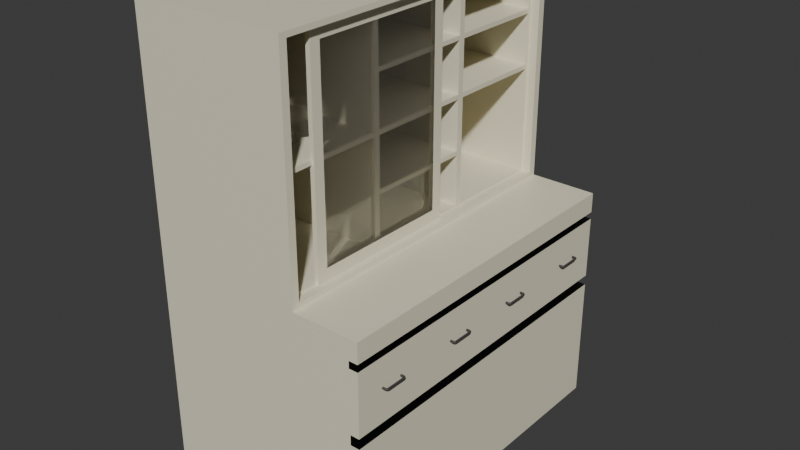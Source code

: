 # Source: LaboratoryEquipmentStorage.blend  (saved by Blender 4.2.66; exported with 4.5.12 LTS)
import bpy
from mathutils import Matrix  # noqa: F401  (used for matrix-valued properties, if any)

bpy.ops.wm.read_factory_settings(use_empty=True)
scene = bpy.context.scene
scene.name = 'Scene'

# ---- collections
col_collection = bpy.data.collections.new('Collection'); scene.collection.children.link(col_collection)

# ---- materials (node trees are filled in below, after node groups)
mat_ivory = bpy.data.materials.new('Ivory')
mat_ivory.use_transparent_shadow = False
mat_black = bpy.data.materials.new('black')
mat_black.use_transparent_shadow = False
mat_glass = bpy.data.materials.new('glass')
mat_glass.surface_render_method = 'BLENDED'
mat_glass.blend_method = 'BLEND'
mat_glass.use_transparent_shadow = False
mat_glass.refraction_depth = 0.2
mat_darkgray = bpy.data.materials.new('darkgray')
mat_darkgray.use_transparent_shadow = False

# ---- material node trees
mat_ivory.use_nodes = True; mat_ivory.node_tree.nodes.clear()
_N = mat_ivory.node_tree.nodes; _L = mat_ivory.node_tree.links
n0 = _N.new('ShaderNodeBsdfPrincipled'); n0.name = 'Principled BSDF'; n0.location = (10, 300)
n0.inputs[0].default_value = (0.8388, 0.7913, 0.6038, 1.0)
n1 = _N.new('ShaderNodeOutputMaterial'); n1.name = 'Material Output'; n1.location = (300, 300)
_L.new(n0.outputs[0], n1.inputs[0])
n1.is_active_output = True
mat_black.use_nodes = True; mat_black.node_tree.nodes.clear()
_N = mat_black.node_tree.nodes; _L = mat_black.node_tree.links
n0 = _N.new('ShaderNodeBsdfPrincipled'); n0.name = 'Principled BSDF'; n0.location = (10, 300)
n0.inputs[0].default_value = (0.0, 0.0, 0.0, 1.0)
n1 = _N.new('ShaderNodeOutputMaterial'); n1.name = 'Material Output'; n1.location = (300, 300)
_L.new(n0.outputs[0], n1.inputs[0])
n1.is_active_output = True
mat_glass.use_nodes = True; mat_glass.node_tree.nodes.clear()
_N = mat_glass.node_tree.nodes; _L = mat_glass.node_tree.links
n0 = _N.new('ShaderNodeBsdfPrincipled'); n0.name = 'Principled BSDF'; n0.location = (10, 300)
n0.inputs[0].default_value = (1.0, 1.0, 1.0, 1.0)
n0.inputs[2].default_value = 0.0
n0.inputs[3].default_value = 1.4
n0.inputs[4].default_value = 0.25
n0.inputs[18].default_value = 0.9524
n1 = _N.new('ShaderNodeOutputMaterial'); n1.name = 'Material Output'; n1.location = (300, 300)
_L.new(n0.outputs[0], n1.inputs[0])
n1.is_active_output = True
mat_darkgray.use_nodes = True; mat_darkgray.node_tree.nodes.clear()
_N = mat_darkgray.node_tree.nodes; _L = mat_darkgray.node_tree.links
n0 = _N.new('ShaderNodeBsdfPrincipled'); n0.name = 'Principled BSDF'; n0.location = (10, 300)
n0.inputs[0].default_value = (0.04863, 0.04863, 0.04863, 1.0)
n1 = _N.new('ShaderNodeOutputMaterial'); n1.name = 'Material Output'; n1.location = (300, 300)
_L.new(n0.outputs[0], n1.inputs[0])
n1.is_active_output = True

# ---- world
world_world = bpy.data.worlds.new('World'); scene.world = world_world
world_world.use_nodes = True; world_world.node_tree.nodes.clear()
_N = world_world.node_tree.nodes; _L = world_world.node_tree.links
n0 = _N.new('ShaderNodeOutputWorld'); n0.name = 'World Output'; n0.location = (300, 300)
n1 = _N.new('ShaderNodeBackground'); n1.name = 'Background'; n1.location = (10, 300)
n1.inputs[0].default_value = (0.05088, 0.05088, 0.05088, 1.0)
_L.new(n1.outputs[0], n0.inputs[0])
n0.is_active_output = True
world_world.color = (0.05088, 0.05088, 0.05088)
world_world.use_sun_shadow = False
world_world.sun_shadow_jitter_overblur = 0.0

# ---- meshes
me_cube_003 = bpy.data.meshes.new('Cube.003')
me_cube_003.from_pydata([(-1.0, -1.0, -1.0), (-1.0, -1.0, 1.0), (-1.0, 1.0, -1.0), (-1.0, 1.0, 1.0), (1.0, -1.0, -1.0), (1.0, -1.0, 1.0), (1.0, 1.0, -1.0), (1.0, 1.0, 1.0), (1.0, 1.0, 0.8223), (1.0, -1.0, 0.8223), (1.0, 1.0, 0.7593), (1.0, -1.0, 0.7593), (1.0, 1.0, 0.1993), (1.0, -1.0, 0.1993), (1.0, 1.0, 0.1097), (1.0, -1.0, 0.1097), (0.9189, 1.0, 0.8223), (0.9189, -1.0, 0.8223), (0.9189, 1.0, 0.7593), (0.9189, -1.0, 0.7593), (0.9189, 1.0, 0.1993), (0.9189, -1.0, 0.1993), (0.9189, 1.0, 0.1097), (0.9189, -1.0, 0.1097), (1.0, -0.5, -1.0), (1.0, 0.0, -1.0), (1.0, 0.5, -1.0), (1.0, 0.5, 0.8223), (1.0, 0.0, 0.8223), (1.0, -0.5, 0.8223), (1.0, 0.5, 0.7593), (1.0, 0.0, 0.7593), (1.0, -0.5, 0.7593), (1.0, 0.5, 0.1993), (1.0, 0.0, 0.1993), (1.0, -0.5, 0.1993), (1.0, 0.5, 0.1097), (1.0, 0.0, 0.1097), (1.0, -0.5, 0.1097), (0.9189, 0.5, 0.8223), (0.9189, 0.0, 0.8223), (0.9189, -0.5, 0.8223), (0.9189, 0.5, 0.7593), (0.9189, 0.0, 0.7593), (0.9189, -0.5, 0.7593), (0.9189, 0.5, 0.1993), (0.9189, 0.0, 0.1993), (0.9189, -0.5, 0.1993), (0.9189, 0.5, 0.1097), (0.9189, 0.0, 0.1097), (0.9189, -0.5, 0.1097), (-1.0, -1.0, 1.0), (-1.0, -1.0, 3.0), (-1.0, 1.0, 1.0), (-1.0, 1.0, 3.0), (0.4, -0.9552, 1.045), (0.4, -0.9552, 2.955), (0.4, 0.9552, 1.045), (0.4, 0.9552, 2.955), (-1.0, 0.3333, 1.0), (-1.0, -0.3333, 1.0), (-1.0, -0.3333, 3.0), (-1.0, 0.3333, 3.0), (0.4, -0.3333, 1.045), (0.4, 0.3333, 1.045), (0.4, 0.3333, 2.955), (0.4, -0.3333, 2.955), (0.4, 1.0, 3.0), (0.4, 1.0, 1.0), (0.4, 0.3333, 1.0), (0.4, -0.3333, 3.0), (0.4, -1.0, 3.0), (0.4, -1.0, 1.0), (0.4, -0.3333, 1.0), (0.4, 0.3333, 3.0), (0.3183, 0.3528, 2.936), (0.3183, 0.3528, 1.064), (0.3183, -0.3529, 2.936), (0.3183, -0.3528, 1.064), (0.3183, 0.9357, 2.936), (0.3183, 0.9357, 1.064), (0.3183, -0.9357, 2.936), (0.3183, -0.9357, 1.064), (-1.0, -1.0, 2.0), (-1.0, 1.0, 2.5), (-1.0, 1.0, 2.0), (0.4, 1.0, 2.5), (0.4, 1.0, 2.0), (0.4, -1.0, 2.0), (-1.0, -0.3333, 2.5), (-1.0, -0.3333, 2.0), (-1.0, -0.3333, 1.5), (-1.0, 0.3333, 2.5), (-1.0, 0.3333, 2.0), (-1.0, 0.3333, 1.5), (0.4, 0.9552, 2.478), (0.4, 0.9552, 2.0), (0.4, 0.9552, 1.522), (0.4, -0.9552, 2.0), (0.3183, 0.3139, 2.458), (0.3183, 0.3528, 1.981), (0.3183, 0.3528, 1.522), (0.3183, -0.3139, 2.458), (0.3183, -0.3528, 1.981), (0.3183, -0.3528, 1.522), (0.3183, 0.9357, 2.497), (0.3183, 0.9357, 1.981), (0.3183, 0.9357, 1.522), (0.3183, -0.9357, 1.981), (0.3183, 0.3138, 1.542), (0.3183, 0.3158, 1.062), (0.3183, -0.3138, 1.542), (0.3183, -0.3158, 1.062), (0.3183, 0.9552, 1.522), (0.3183, 0.9552, 1.045), (0.3183, -0.9552, 1.045), (0.3183, 0.9552, 2.955), (0.3183, 0.3158, 2.938), (0.3183, -0.3529, 2.478), (0.3183, 0.3529, 2.458), (0.3183, 0.3528, 2.497), (0.3183, 0.3138, 1.98), (0.3183, 0.3139, 2.019), (0.3183, 0.9357, 2.458), (0.3183, -0.3138, 1.98), (0.3183, -0.3139, 2.019), (0.3183, 0.9357, 2.02), (0.3183, -0.9357, 2.02), (0.3183, -0.3158, 2.938), (0.3183, -0.9552, 2.955), (0.3183, 0.3158, 2.495), (0.3183, 0.3158, 1.505), (0.3183, 0.3333, 2.0), (0.3183, 0.3529, 2.02), (0.3183, -0.3158, 2.495), (0.3183, -0.3158, 1.505), (0.3183, -0.3333, 2.0), (0.3183, -0.3529, 2.02), (0.3183, 0.9552, 2.478), (0.3183, 0.9552, 2.0), (0.3183, -0.9552, 2.0), (0.3183, 0.3333, 1.522), (0.3183, 0.3333, 1.045), (0.3183, -0.3333, 1.522), (0.3183, -0.3333, 1.045), (0.3183, 0.3333, 2.955), (0.3183, -0.3333, 2.955), (0.3183, 0.3333, 2.478), (0.3183, -0.3333, 2.478), (-0.7325, 0.3528, 1.522), (-0.7325, 0.3528, 1.064), (-0.7325, -0.3528, 1.522), (-0.7325, -0.3528, 1.064), (-0.7325, 0.9357, 1.522), (-0.7325, 0.9357, 1.064), (-0.7325, -0.9357, 1.064), (-0.7325, 0.9357, 2.936), (-0.7325, 0.3528, 2.936), (-0.7325, 0.3528, 2.497), (-0.7325, 0.3139, 2.458), (-0.7325, 0.3139, 2.019), (-0.7325, 0.3528, 1.981), (-0.7325, -0.3139, 2.458), (-0.7325, -0.3139, 2.019), (-0.7325, -0.3528, 1.981), (-0.7325, 0.9357, 2.497), (-0.7325, 0.9357, 1.981), (-0.7325, -0.9357, 1.981), (-0.7325, -0.3529, 2.936), (-0.7325, -0.9357, 2.936), (-0.7325, 0.3529, 2.458), (-0.7325, 0.3529, 2.02), (-0.7325, 0.3138, 1.98), (-0.7325, 0.3138, 1.542), (-0.7325, -0.3529, 2.478), (-0.7325, -0.3529, 2.02), (-0.7325, -0.3138, 1.98), (-0.7325, -0.3138, 1.542), (-0.7325, 0.9357, 2.458), (-0.7325, 0.9357, 2.02), (-0.7325, -0.9357, 2.02), (-0.7325, 0.3158, 1.505), (-0.7325, 0.3158, 1.062), (-0.7325, -0.3158, 1.505), (-0.7325, -0.3158, 1.062), (-0.7325, 0.3158, 2.938), (-0.7325, -0.3158, 2.938), (-0.7325, 0.3158, 2.495), (-0.7325, -0.3158, 2.495), (0.3, -0.7183, 1.15), (0.3, -0.7183, 2.85), (0.3, 0.09122, 1.15), (0.3, 0.09122, 2.85), (0.34, -0.7183, 1.15), (0.34, -0.7183, 2.85), (0.34, 0.09122, 1.15), (0.34, 0.09122, 2.85), (0.3, 0.1531, 1.02), (0.3, -0.7802, 1.02), (0.3, -0.7802, 2.98), (0.3, 0.1531, 2.98), (0.34, 0.1531, 2.98), (0.34, 0.1531, 1.02), (0.34, -0.7802, 1.02), (0.34, -0.7802, 2.98), (-0.02311, -0.5475, 2.092), (-0.02311, -0.5552, 2.292), (-0.003603, -0.5488, 2.092), (-0.005861, -0.5563, 2.292), (0.01516, -0.5526, 2.092), (0.01073, -0.5597, 2.292), (0.03245, -0.5587, 2.092), (0.02601, -0.5651, 2.292), (0.0476, -0.567, 2.092), (0.03941, -0.5725, 2.292), (0.06004, -0.5771, 2.092), (0.05041, -0.5814, 2.292), (0.06928, -0.5886, 2.092), (0.05858, -0.5916, 2.292), (0.07497, -0.6012, 2.092), (0.06361, -0.6027, 2.292), (0.07689, -0.6142, 2.092), (0.06531, -0.6142, 2.292), (0.07497, -0.6272, 2.092), (0.06361, -0.6257, 2.292), (0.06928, -0.6397, 2.092), (0.05858, -0.6367, 2.292), (0.06004, -0.6512, 2.092), (0.05041, -0.6469, 2.292), (0.0476, -0.6613, 2.092), (0.03941, -0.6558, 2.292), (0.03245, -0.6696, 2.092), (0.02601, -0.6632, 2.292), (0.01516, -0.6758, 2.092), (0.01073, -0.6686, 2.292), (-0.003603, -0.6795, 2.092), (-0.005861, -0.672, 2.292), (-0.02311, -0.6808, 2.092), (-0.02311, -0.6731, 2.292), (-0.04262, -0.6795, 2.092), (-0.04036, -0.672, 2.292), (-0.06138, -0.6758, 2.092), (-0.05695, -0.6686, 2.292), (-0.07867, -0.6696, 2.092), (-0.07224, -0.6632, 2.292), (-0.09382, -0.6613, 2.092), (-0.08564, -0.6558, 2.292), (-0.1063, -0.6512, 2.092), (-0.09663, -0.6469, 2.292), (-0.1155, -0.6397, 2.092), (-0.1048, -0.6367, 2.292), (-0.1212, -0.6272, 2.092), (-0.1098, -0.6257, 2.292), (-0.1231, -0.6142, 2.092), (-0.1115, -0.6142, 2.292), (-0.1212, -0.6012, 2.092), (-0.1098, -0.6027, 2.292), (-0.1155, -0.5886, 2.092), (-0.1048, -0.5916, 2.292), (-0.1063, -0.5771, 2.092), (-0.09663, -0.5814, 2.292), (-0.09382, -0.567, 2.092), (-0.08564, -0.5725, 2.292), (-0.07867, -0.5587, 2.092), (-0.07224, -0.5651, 2.292), (-0.06138, -0.5526, 2.092), (-0.05695, -0.5597, 2.292), (-0.04262, -0.5488, 2.092), (-0.04036, -0.5563, 2.292), (-0.003603, -0.5488, 2.292), (-0.02311, -0.5475, 2.292), (0.01516, -0.5526, 2.292), (0.03245, -0.5587, 2.292), (0.0476, -0.567, 2.292), (0.06004, -0.5771, 2.292), (0.06928, -0.5886, 2.292), (0.07497, -0.6012, 2.292), (0.07689, -0.6142, 2.292), (0.07497, -0.6272, 2.292), (0.06928, -0.6397, 2.292), (0.06004, -0.6512, 2.292), (0.0476, -0.6613, 2.292), (0.03245, -0.6696, 2.292), (0.01516, -0.6758, 2.292), (-0.003603, -0.6795, 2.292), (-0.02311, -0.6808, 2.292), (-0.04262, -0.6795, 2.292), (-0.06138, -0.6758, 2.292), (-0.07867, -0.6696, 2.292), (-0.09382, -0.6613, 2.292), (-0.1063, -0.6512, 2.292), (-0.1155, -0.6397, 2.292), (-0.1212, -0.6272, 2.292), (-0.1231, -0.6142, 2.292), (-0.1212, -0.6012, 2.292), (-0.1155, -0.5886, 2.292), (-0.1063, -0.5771, 2.292), (-0.09382, -0.567, 2.292), (-0.07867, -0.5587, 2.292), (-0.06138, -0.5526, 2.292), (-0.04262, -0.5488, 2.292), (-0.005861, -0.5563, 2.108), (-0.02311, -0.5552, 2.108), (0.01073, -0.5597, 2.108), (0.02601, -0.5651, 2.108), (0.03941, -0.5725, 2.108), (0.05041, -0.5814, 2.108), (0.05858, -0.5916, 2.108), (0.06361, -0.6027, 2.108), (0.06531, -0.6142, 2.108), (0.06361, -0.6257, 2.108), (0.05858, -0.6367, 2.108), (0.05041, -0.6469, 2.108), (0.03941, -0.6558, 2.108), (0.02601, -0.6632, 2.108), (0.01073, -0.6686, 2.108), (-0.005861, -0.672, 2.108), (-0.02311, -0.6731, 2.108), (-0.04036, -0.672, 2.108), (-0.05695, -0.6686, 2.108), (-0.07224, -0.6632, 2.108), (-0.08564, -0.6558, 2.108), (-0.09663, -0.6469, 2.108), (-0.1048, -0.6367, 2.108), (-0.1098, -0.6257, 2.108), (-0.1115, -0.6142, 2.108), (-0.1098, -0.6027, 2.108), (-0.1048, -0.5916, 2.108), (-0.09663, -0.5814, 2.108), (-0.08564, -0.5725, 2.108), (-0.07224, -0.5651, 2.108), (-0.05695, -0.5597, 2.108), (-0.04036, -0.5563, 2.108), (0.05909, -0.7137, 2.092), (0.05909, -0.7649, 2.292), (0.0786, -0.715, 2.092), (0.06364, -0.7652, 2.292), (0.09736, -0.7188, 2.092), (0.06801, -0.7661, 2.292), (0.1146, -0.725, 2.092), (0.07203, -0.7675, 2.292), (0.1298, -0.7333, 2.092), (0.07556, -0.7694, 2.292), (0.1422, -0.7434, 2.092), (0.07846, -0.7718, 2.292), (0.1515, -0.7549, 2.092), (0.08061, -0.7745, 2.292), (0.1572, -0.7674, 2.092), (0.08194, -0.7774, 2.292), (0.1591, -0.7804, 2.092), (0.08239, -0.7804, 2.292), (0.1572, -0.7934, 2.092), (0.08194, -0.7834, 2.292), (0.1515, -0.8059, 2.092), (0.08061, -0.7864, 2.292), (0.1422, -0.8174, 2.092), (0.07846, -0.789, 2.292), (0.1298, -0.8276, 2.092), (0.07556, -0.7914, 2.292), (0.1146, -0.8358, 2.092), (0.07203, -0.7933, 2.292), (0.09736, -0.842, 2.092), (0.06801, -0.7948, 2.292), (0.0786, -0.8458, 2.092), (0.06364, -0.7956, 2.292), (0.05909, -0.8471, 2.092), (0.05909, -0.7959, 2.292), (0.03958, -0.8458, 2.092), (0.05455, -0.7956, 2.292), (0.02082, -0.842, 2.092), (0.05018, -0.7948, 2.292), (0.003534, -0.8358, 2.092), (0.04615, -0.7933, 2.292), (-0.01162, -0.8276, 2.092), (0.04262, -0.7914, 2.292), (-0.02406, -0.8174, 2.092), (0.03972, -0.789, 2.292), (-0.0333, -0.8059, 2.092), (0.03757, -0.7864, 2.292), (-0.03899, -0.7934, 2.092), (0.03624, -0.7834, 2.292), (-0.04091, -0.7804, 2.092), (0.03579, -0.7804, 2.292), (-0.03899, -0.7674, 2.092), (0.03624, -0.7774, 2.292), (-0.0333, -0.7549, 2.092), (0.03757, -0.7745, 2.292), (-0.02406, -0.7434, 2.092), (0.03972, -0.7718, 2.292), (-0.01162, -0.7333, 2.092), (0.04262, -0.7694, 2.292), (0.003534, -0.725, 2.092), (0.04615, -0.7675, 2.292), (0.02082, -0.7188, 2.092), (0.05018, -0.7661, 2.292), (0.03958, -0.715, 2.092), (0.05455, -0.7652, 2.292), (0.06423, -0.7632, 2.292), (0.05909, -0.7628, 2.292), (0.06917, -0.7642, 2.292), (0.07373, -0.7658, 2.292), (0.07772, -0.768, 2.292), (0.081, -0.7707, 2.292), (0.08343, -0.7737, 2.292), (0.08493, -0.777, 2.292), (0.08544, -0.7804, 2.292), (0.08493, -0.7838, 2.292), (0.08343, -0.7871, 2.292), (0.081, -0.7902, 2.292), (0.07772, -0.7928, 2.292), (0.07373, -0.795, 2.292), (0.06917, -0.7966, 2.292), (0.06423, -0.7976, 2.292), (0.05909, -0.798, 2.292), (0.05395, -0.7976, 2.292), (0.04901, -0.7966, 2.292), (0.04445, -0.795, 2.292), (0.04046, -0.7928, 2.292), (0.03718, -0.7902, 2.292), (0.03475, -0.7871, 2.292), (0.03325, -0.7838, 2.292), (0.03274, -0.7804, 2.292), (0.03325, -0.777, 2.292), (0.03475, -0.7737, 2.292), (0.03718, -0.7707, 2.292), (0.04046, -0.768, 2.292), (0.04445, -0.7658, 2.292), (0.04901, -0.7642, 2.292), (0.05395, -0.7632, 2.292), (0.07634, -0.7226, 2.108), (0.05909, -0.7215, 2.108), (0.09293, -0.7259, 2.108), (0.1082, -0.7314, 2.108), (0.1216, -0.7387, 2.108), (0.1326, -0.7477, 2.108), (0.1408, -0.7579, 2.108), (0.1458, -0.7689, 2.108), (0.1475, -0.7804, 2.108), (0.1458, -0.7919, 2.108), (0.1408, -0.803, 2.108), (0.1326, -0.8132, 2.108), (0.1216, -0.8221, 2.108), (0.1082, -0.8294, 2.108), (0.09293, -0.8349, 2.108), (0.07634, -0.8382, 2.108), (0.05909, -0.8394, 2.108), (0.04184, -0.8382, 2.108), (0.02525, -0.8349, 2.108), (0.009964, -0.8294, 2.108), (-0.003435, -0.8221, 2.108), (-0.01443, -0.8132, 2.108), (-0.0226, -0.803, 2.108), (-0.02764, -0.7919, 2.108), (-0.02933, -0.7804, 2.108), (-0.02764, -0.7689, 2.108), (-0.0226, -0.7579, 2.108), (-0.01443, -0.7477, 2.108), (-0.003435, -0.7387, 2.108), (0.009964, -0.7314, 2.108), (0.02525, -0.7259, 2.108), (0.04184, -0.7226, 2.108), (0.05909, -0.7649, 2.419), (0.06364, -0.7652, 2.419), (0.06801, -0.7661, 2.419), (0.07203, -0.7675, 2.419), (0.07556, -0.7694, 2.419), (0.07846, -0.7718, 2.419), (0.08061, -0.7745, 2.419), (0.08194, -0.7774, 2.419), (0.08239, -0.7804, 2.419), (0.08194, -0.7834, 2.419), (0.08061, -0.7864, 2.419), (0.07846, -0.789, 2.419), (0.07556, -0.7914, 2.419), (0.07203, -0.7933, 2.419), (0.06801, -0.7948, 2.419), (0.06364, -0.7956, 2.419), (0.05909, -0.7959, 2.419), (0.05455, -0.7956, 2.419), (0.05018, -0.7948, 2.419), (0.04615, -0.7933, 2.419), (0.04262, -0.7914, 2.419), (0.03972, -0.789, 2.419), (0.03757, -0.7864, 2.419), (0.03624, -0.7834, 2.419), (0.03579, -0.7804, 2.419), (0.03624, -0.7774, 2.419), (0.03757, -0.7745, 2.419), (0.03972, -0.7718, 2.419), (0.04262, -0.7694, 2.419), (0.04615, -0.7675, 2.419), (0.05018, -0.7661, 2.419), (0.05455, -0.7652, 2.419), (0.06423, -0.7632, 2.419), (0.05909, -0.7628, 2.419), (0.06917, -0.7642, 2.419), (0.07373, -0.7658, 2.419), (0.07772, -0.768, 2.419), (0.081, -0.7707, 2.419), (0.08343, -0.7737, 2.419), (0.08493, -0.777, 2.419), (0.08544, -0.7804, 2.419), (0.08493, -0.7838, 2.419), (0.08343, -0.7871, 2.419), (0.081, -0.7902, 2.419), (0.07772, -0.7928, 2.419), (0.07373, -0.795, 2.419), (0.06917, -0.7966, 2.419), (0.06423, -0.7976, 2.419), (0.05909, -0.798, 2.419), (0.05395, -0.7976, 2.419), (0.04901, -0.7966, 2.419), (0.04445, -0.795, 2.419), (0.04046, -0.7928, 2.419), (0.03718, -0.7902, 2.419), (0.03475, -0.7871, 2.419), (0.03325, -0.7838, 2.419), (0.03274, -0.7804, 2.419), (0.03325, -0.777, 2.419), (0.03475, -0.7737, 2.419), (0.03718, -0.7707, 2.419), (0.04046, -0.768, 2.419), (0.04445, -0.7658, 2.419), (0.04901, -0.7642, 2.419), (0.05395, -0.7632, 2.419)], [], [(8, 7, 5, 9), (35, 32, 11, 13), (30, 10, 18, 42), (24, 38, 15, 4), (44, 41, 17, 19), (50, 47, 21, 23), (29, 9, 17, 41), (36, 14, 22, 48), (2, 3, 7, 8, 16, 18, 10, 12, 20, 22, 14, 6), (15, 23, 21, 13, 11, 19, 17, 9, 5, 1, 0, 4), (35, 13, 21, 47), (12, 33, 45, 20), (33, 34, 46, 45), (34, 35, 47, 46), (15, 38, 50, 23), (38, 37, 49, 50), (37, 36, 48, 49), (8, 27, 39, 16), (27, 28, 40, 39), (28, 29, 41, 40), (22, 20, 45, 48), (48, 45, 46, 49), (49, 46, 47, 50), (18, 16, 39, 42), (42, 39, 40, 43), (43, 40, 41, 44), (6, 14, 36, 26), (26, 36, 37, 25), (25, 37, 38, 24), (11, 32, 44, 19), (32, 31, 43, 44), (31, 30, 42, 43), (12, 10, 30, 33), (33, 30, 31, 34), (34, 31, 32, 35), (2, 0, 1, 3), (0, 2, 6, 4), (3, 1, 5, 7), (92, 62, 54, 84), (84, 54, 67, 86), (66, 56, 129, 146), (53, 85, 87, 68), (60, 73, 72, 51), (70, 61, 52, 71), (67, 54, 62, 74), (74, 62, 61, 70), (53, 68, 69, 59), (59, 69, 73, 60), (55, 63, 144, 115), (58, 65, 145, 116), (72, 88, 83, 51), (89, 61, 62, 92), (51, 83, 90, 91, 60), (57, 64, 69, 68), (56, 66, 70, 71), (96, 97, 57, 68, 87), (63, 55, 72, 73), (64, 63, 73, 69), (65, 58, 67, 74), (66, 65, 74, 70), (55, 98, 88, 72), (103, 108, 167, 164), (82, 78, 152, 155), (95, 58, 116, 138), (65, 66, 146, 145), (63, 64, 142, 144), (134, 130, 187, 188), (64, 57, 114, 142), (98, 55, 115, 140), (57, 97, 113, 114), (97, 96, 139, 113), (96, 95, 138, 139), (126, 123, 178, 179), (120, 105, 165, 158), (76, 80, 154, 150), (131, 135, 183, 181), (124, 111, 177, 176), (106, 100, 161, 166), (98, 56, 71, 88), (58, 95, 86, 67), (95, 96, 87, 86), (60, 91, 94, 59), (91, 90, 93, 94), (90, 89, 92, 93), (83, 52, 61, 89, 90), (88, 71, 52, 83), (94, 93, 85, 53, 59), (85, 84, 86, 87), (93, 92, 84, 85), (56, 98, 140, 129), (76, 101, 141, 142), (104, 78, 144, 143), (107, 80, 114, 113), (80, 76, 142, 114), (78, 82, 115, 144), (75, 79, 116, 145), (120, 75, 145, 147), (99, 122, 132, 147), (101, 100, 132, 141), (125, 102, 148, 136), (103, 104, 143, 136), (79, 105, 138, 116), (106, 107, 113, 139), (82, 108, 140, 115), (122, 125, 136, 132), (102, 99, 147, 148), (100, 106, 139, 132), (105, 120, 147, 138), (108, 103, 136, 140), (81, 77, 146, 129), (133, 119, 147, 132), (121, 109, 141, 132), (77, 118, 148, 146), (118, 137, 136, 148), (111, 124, 136, 143), (123, 126, 139, 138), (127, 81, 129, 140), (109, 111, 143, 141), (124, 121, 132, 136), (126, 133, 132, 139), (119, 123, 138, 147), (137, 127, 140, 136), (131, 110, 142, 141), (112, 135, 143, 144), (110, 112, 144, 142), (128, 117, 145, 146), (117, 130, 147, 145), (134, 128, 146, 148), (135, 131, 141, 143), (130, 134, 148, 147), (165, 156, 157, 158), (187, 185, 186, 188), (153, 166, 161, 149, 150, 154), (182, 181, 183, 184), (173, 172, 176, 177), (160, 159, 162, 163), (151, 164, 167, 155, 152), (179, 178, 170, 171), (175, 174, 168, 169, 180), (81, 127, 180, 169), (79, 75, 157, 156), (111, 109, 173, 177), (75, 120, 158, 157), (121, 124, 176, 172), (122, 99, 159, 160), (133, 126, 179, 171), (100, 101, 149, 161), (123, 119, 170, 178), (102, 125, 163, 162), (127, 137, 175, 180), (104, 103, 164, 151), (110, 131, 181, 182), (105, 79, 156, 165), (77, 81, 169, 168), (135, 112, 184, 183), (107, 106, 166, 153), (119, 133, 171, 170), (112, 110, 182, 184), (108, 82, 155, 167), (109, 121, 172, 173), (117, 128, 186, 185), (101, 76, 150, 149), (125, 122, 160, 163), (118, 77, 168, 174), (130, 117, 185, 187), (78, 104, 151, 152), (99, 102, 162, 159), (137, 118, 174, 175), (128, 134, 188, 186), (80, 107, 153, 154), (189, 190, 192, 191), (197, 200, 201, 202), (195, 196, 194, 193), (203, 204, 199, 198), (197, 202, 203, 198), (201, 200, 199, 204), (189, 191, 197, 198), (190, 189, 198, 199), (192, 190, 199, 200), (191, 192, 200, 197), (196, 195, 202, 201), (195, 193, 203, 202), (194, 196, 201, 204), (193, 194, 204, 203), (205, 270, 269, 207), (207, 269, 271, 209), (209, 271, 272, 211), (211, 272, 273, 213), (213, 273, 274, 215), (215, 274, 275, 217), (217, 275, 276, 219), (219, 276, 277, 221), (221, 277, 278, 223), (223, 278, 279, 225), (225, 279, 280, 227), (227, 280, 281, 229), (229, 281, 282, 231), (231, 282, 283, 233), (233, 283, 284, 235), (235, 284, 285, 237), (237, 285, 286, 239), (239, 286, 287, 241), (241, 287, 288, 243), (243, 288, 289, 245), (245, 289, 290, 247), (247, 290, 291, 249), (249, 291, 292, 251), (251, 292, 293, 253), (253, 293, 294, 255), (255, 294, 295, 257), (257, 295, 296, 259), (259, 296, 297, 261), (261, 297, 298, 263), (263, 298, 299, 265), (254, 252, 324, 325), (265, 299, 300, 267), (267, 300, 270, 205), (205, 207, 209, 211, 213, 215, 217, 219, 221, 223, 225, 227, 229, 231, 233, 235, 237, 239, 241, 243, 245, 247, 249, 251, 253, 255, 257, 259, 261, 263, 265, 267), (206, 208, 269, 270), (208, 210, 271, 269), (210, 212, 272, 271), (212, 214, 273, 272), (214, 216, 274, 273), (216, 218, 275, 274), (218, 220, 276, 275), (220, 222, 277, 276), (222, 224, 278, 277), (224, 226, 279, 278), (226, 228, 280, 279), (228, 230, 281, 280), (230, 232, 282, 281), (232, 234, 283, 282), (234, 236, 284, 283), (236, 238, 285, 284), (238, 240, 286, 285), (240, 242, 287, 286), (242, 244, 288, 287), (244, 246, 289, 288), (246, 248, 290, 289), (248, 250, 291, 290), (250, 252, 292, 291), (252, 254, 293, 292), (254, 256, 294, 293), (256, 258, 295, 294), (258, 260, 296, 295), (260, 262, 297, 296), (262, 264, 298, 297), (264, 266, 299, 298), (266, 268, 300, 299), (268, 206, 270, 300), (301, 302, 332, 331, 330, 329, 328, 327, 326, 325, 324, 323, 322, 321, 320, 319, 318, 317, 316, 315, 314, 313, 312, 311, 310, 309, 308, 307, 306, 305, 304, 303), (228, 226, 311, 312), (256, 254, 325, 326), (230, 228, 312, 313), (258, 256, 326, 327), (232, 230, 313, 314), (260, 258, 327, 328), (234, 232, 314, 315), (208, 206, 302, 301), (262, 260, 328, 329), (236, 234, 315, 316), (210, 208, 301, 303), (264, 262, 329, 330), (238, 236, 316, 317), (212, 210, 303, 304), (266, 264, 330, 331), (240, 238, 317, 318), (214, 212, 304, 305), (268, 266, 331, 332), (242, 240, 318, 319), (216, 214, 305, 306), (206, 268, 332, 302), (244, 242, 319, 320), (218, 216, 306, 307), (246, 244, 320, 321), (220, 218, 307, 308), (248, 246, 321, 322), (222, 220, 308, 309), (250, 248, 322, 323), (224, 222, 309, 310), (252, 250, 323, 324), (226, 224, 310, 311), (333, 398, 397, 335), (335, 397, 399, 337), (337, 399, 400, 339), (339, 400, 401, 341), (341, 401, 402, 343), (343, 402, 403, 345), (345, 403, 404, 347), (347, 404, 405, 349), (349, 405, 406, 351), (351, 406, 407, 353), (353, 407, 408, 355), (355, 408, 409, 357), (357, 409, 410, 359), (359, 410, 411, 361), (361, 411, 412, 363), (363, 412, 413, 365), (365, 413, 414, 367), (367, 414, 415, 369), (369, 415, 416, 371), (371, 416, 417, 373), (373, 417, 418, 375), (375, 418, 419, 377), (377, 419, 420, 379), (379, 420, 421, 381), (381, 421, 422, 383), (383, 422, 423, 385), (385, 423, 424, 387), (387, 424, 425, 389), (389, 425, 426, 391), (391, 426, 427, 393), (382, 380, 452, 453), (393, 427, 428, 395), (395, 428, 398, 333), (333, 335, 337, 339, 341, 343, 345, 347, 349, 351, 353, 355, 357, 359, 361, 363, 365, 367, 369, 371, 373, 375, 377, 379, 381, 383, 385, 387, 389, 391, 393, 395), (407, 406, 502, 503), (356, 358, 473, 472), (424, 423, 519, 520), (354, 356, 472, 471), (397, 398, 494, 493), (415, 414, 510, 511), (352, 354, 471, 470), (406, 405, 501, 502), (350, 352, 470, 469), (423, 422, 518, 519), (348, 350, 469, 468), (414, 413, 509, 510), (346, 348, 468, 467), (405, 404, 500, 501), (344, 346, 467, 466), (396, 334, 461, 492), (422, 421, 517, 518), (342, 344, 466, 465), (394, 396, 492, 491), (413, 412, 508, 509), (340, 342, 465, 464), (392, 394, 491, 490), (404, 403, 499, 500), (338, 340, 464, 463), (390, 392, 490, 489), (421, 420, 516, 517), (336, 338, 463, 462), (388, 390, 489, 488), (412, 411, 507, 508), (334, 336, 462, 461), (386, 388, 488, 487), (403, 402, 498, 499), (429, 430, 460, 459, 458, 457, 456, 455, 454, 453, 452, 451, 450, 449, 448, 447, 446, 445, 444, 443, 442, 441, 440, 439, 438, 437, 436, 435, 434, 433, 432, 431), (356, 354, 439, 440), (384, 382, 453, 454), (358, 356, 440, 441), (386, 384, 454, 455), (360, 358, 441, 442), (388, 386, 455, 456), (362, 360, 442, 443), (336, 334, 430, 429), (390, 388, 456, 457), (364, 362, 443, 444), (338, 336, 429, 431), (392, 390, 457, 458), (366, 364, 444, 445), (340, 338, 431, 432), (394, 392, 458, 459), (368, 366, 445, 446), (342, 340, 432, 433), (396, 394, 459, 460), (370, 368, 446, 447), (344, 342, 433, 434), (334, 396, 460, 430), (372, 370, 447, 448), (346, 344, 434, 435), (374, 372, 448, 449), (348, 346, 435, 436), (376, 374, 449, 450), (350, 348, 436, 437), (378, 376, 450, 451), (352, 350, 437, 438), (380, 378, 451, 452), (354, 352, 438, 439), (461, 462, 493, 494), (462, 463, 495, 493), (463, 464, 496, 495), (464, 465, 497, 496), (465, 466, 498, 497), (466, 467, 499, 498), (467, 468, 500, 499), (468, 469, 501, 500), (469, 470, 502, 501), (470, 471, 503, 502), (471, 472, 504, 503), (472, 473, 505, 504), (473, 474, 506, 505), (474, 475, 507, 506), (475, 476, 508, 507), (476, 477, 509, 508), (477, 478, 510, 509), (478, 479, 511, 510), (479, 480, 512, 511), (480, 481, 513, 512), (481, 482, 514, 513), (482, 483, 515, 514), (483, 484, 516, 515), (484, 485, 517, 516), (485, 486, 518, 517), (486, 487, 519, 518), (487, 488, 520, 519), (488, 489, 521, 520), (489, 490, 522, 521), (490, 491, 523, 522), (491, 492, 524, 523), (492, 461, 494, 524), (358, 360, 474, 473), (416, 415, 511, 512), (360, 362, 475, 474), (425, 424, 520, 521), (399, 397, 493, 495), (362, 364, 476, 475), (408, 407, 503, 504), (364, 366, 477, 476), (417, 416, 512, 513), (366, 368, 478, 477), (426, 425, 521, 522), (400, 399, 495, 496), (368, 370, 479, 478), (409, 408, 504, 505), (370, 372, 480, 479), (418, 417, 513, 514), (372, 374, 481, 480), (427, 426, 522, 523), (401, 400, 496, 497), (374, 376, 482, 481), (410, 409, 505, 506), (376, 378, 483, 482), (419, 418, 514, 515), (378, 380, 484, 483), (428, 427, 523, 524), (402, 401, 497, 498), (380, 382, 485, 484), (411, 410, 506, 507), (382, 384, 486, 485), (420, 419, 515, 516), (384, 386, 487, 486), (398, 428, 524, 494)])
me_cube_003.polygons.foreach_set('material_index', [0, 0, 1, 0, 1, 1, 1, 1, 0, 0, 1, 1, 1, 1, 1, 1, 1, 1, 1, 1, 1, 1, 1, 1, 1, 1, 0, 0, 0, 1, 1, 1, 0, 0, 0, 0, 0, 0, 0, 0, 0, 0, 0, 0, 0, 0, 0, 0, 0, 0, 0, 0, 0, 0, 0, 0, 0, 0, 0, 0, 0, 0, 0, 0, 0, 0, 0, 0, 0, 0, 0, 0, 0, 0, 0, 0, 0, 0, 0, 0, 0, 0, 0, 0, 0, 0, 0, 0, 0, 0, 0, 0, 0, 0, 0, 0, 0, 0, 0, 0, 0, 0, 0, 0, 0, 0, 0, 0, 0, 0, 0, 0, 0, 0, 0, 0, 0, 0, 0, 0, 0, 0, 0, 0, 0, 0, 0, 0, 0, 0, 0, 0, 0, 0, 0, 0, 0, 0, 0, 0, 0, 0, 0, 0, 0, 0, 0, 0, 0, 0, 0, 0, 0, 0, 0, 0, 0, 0, 0, 0, 0, 0, 0, 0, 0, 0, 0, 0, 0, 0, 2, 0, 2, 0, 0, 0, 0, 0, 0, 0, 0, 0, 0, 0, 2, 2, 2, 2, 2, 2, 2, 2, 2, 2, 2, 2, 2, 2, 2, 2, 2, 2, 2, 2, 2, 2, 2, 2, 2, 2, 2, 2, 2, 2, 2, 2, 2, 2, 2, 2, 2, 2, 2, 2, 2, 2, 2, 2, 2, 2, 2, 2, 2, 2, 2, 2, 2, 2, 2, 2, 2, 2, 2, 2, 2, 2, 2, 2, 2, 2, 2, 2, 2, 2, 2, 2, 2, 2, 2, 2, 2, 2, 2, 2, 2, 2, 2, 2, 2, 2, 2, 2, 2, 2, 2, 2, 2, 2, 2, 2, 2, 2, 2, 2, 2, 2, 2, 2, 2, 2, 2, 2, 2, 2, 2, 2, 2, 2, 2, 2, 2, 2, 2, 2, 2, 2, 2, 2, 2, 2, 2, 2, 2, 2, 2, 2, 2, 2, 2, 2, 2, 2, 2, 2, 2, 2, 2, 2, 2, 2, 2, 2, 2, 2, 2, 2, 2, 2, 2, 2, 2, 2, 2, 2, 2, 2, 2, 2, 2, 2, 2, 2, 2, 2, 2, 2, 2, 2, 2, 2, 2, 2, 2, 2, 2, 2, 2, 2, 2, 2, 2, 2, 2, 2, 2, 2, 2, 2, 2, 2, 2, 2, 2, 2, 2, 2, 2, 2, 2, 2, 2, 2, 2, 2, 2, 2, 2, 2, 2, 2, 2, 2, 2, 2, 2, 2, 2, 2, 2, 2, 2, 2, 2, 2, 2, 2, 2, 2, 2, 2, 2, 2, 2, 2, 2, 2, 2, 2, 2, 2, 2, 2, 2, 2, 2, 2, 2, 2, 2, 2, 2, 2, 2, 2])
_uv = me_cube_003.uv_layers.new(name='UVMap')
_uv.uv.foreach_set('vector', [0.0, 0.0, 0.625, 0.5, 0.625, 0.75, 0.0, 0.0, 0.5249, 0.6875, 0.5949, 0.6875, 0.5949, 0.75, 0.5249, 0.75, 0.5949, 0.5625, 0.5949, 0.5, 0.5949, 0.5, 0.5949, 0.5625, 0.375, 0.6875, 0.5137, 0.6875, 0.5137, 0.75, 0.375, 0.75, 0.5949, 0.6875, 0.6028, 0.6875, 0.6028, 0.75, 0.5949, 0.75, 0.5137, 0.6875, 0.5249, 0.6875, 0.5249, 0.75, 0.5137, 0.75, 0.6028, 0.6875, 0.6028, 0.75, 0.6028, 0.75, 0.6028, 0.6875, 0.5137, 0.5625, 0.5137, 0.5, 0.5137, 0.5, 0.5137, 0.5625, 0.125, 0.5, 0.875, 0.5, 0.625, 0.5, 0.0, 0.0, 0.6028, 0.5, 0.5949, 0.5, 0.5949, 0.5, 0.5249, 0.5, 0.5249, 0.5, 0.5137, 0.5, 0.5137, 0.5, 0.375, 0.5, 0.5137, 0.75, 0.5137, 0.75, 0.5249, 0.75, 0.5249, 0.75, 0.5949, 0.75, 0.5949, 0.75, 0.6028, 0.75, 0.6028, 0.75, 0.625, 0.75, 0.875, 0.75, 0.125, 0.75, 0.375, 0.75, 0.5249, 0.6875, 0.5249, 0.75, 0.5249, 0.75, 0.5249, 0.6875, 0.5249, 0.5, 0.5249, 0.5625, 0.5249, 0.5625, 0.5249, 0.5, 0.5249, 0.5625, 0.5249, 0.625, 0.5249, 0.625, 0.5249, 0.5625, 0.5249, 0.625, 0.5249, 0.6875, 0.5249, 0.6875, 0.5249, 0.625, 0.5137, 0.75, 0.5137, 0.6875, 0.5137, 0.6875, 0.5137, 0.75, 0.5137, 0.6875, 0.5137, 0.625, 0.5137, 0.625, 0.5137, 0.6875, 0.5137, 0.625, 0.5137, 0.5625, 0.5137, 0.5625, 0.5137, 0.625, 0.6028, 0.5, 0.6028, 0.5625, 0.6028, 0.5625, 0.6028, 0.5, 0.6028, 0.5625, 0.6028, 0.625, 0.6028, 0.625, 0.6028, 0.5625, 0.6028, 0.625, 0.6028, 0.6875, 0.6028, 0.6875, 0.6028, 0.625, 0.5137, 0.5, 0.5249, 0.5, 0.5249, 0.5625, 0.5137, 0.5625, 0.5137, 0.5625, 0.5249, 0.5625, 0.5249, 0.625, 0.5137, 0.625, 0.5137, 0.625, 0.5249, 0.625, 0.5249, 0.6875, 0.5137, 0.6875, 0.5949, 0.5, 0.6028, 0.5, 0.6028, 0.5625, 0.5949, 0.5625, 0.5949, 0.5625, 0.6028, 0.5625, 0.6028, 0.625, 0.5949, 0.625, 0.5949, 0.625, 0.6028, 0.625, 0.6028, 0.6875, 0.5949, 0.6875, 0.375, 0.5, 0.5137, 0.5, 0.5137, 0.5625, 0.375, 0.5625, 0.375, 0.5625, 0.5137, 0.5625, 0.5137, 0.625, 0.375, 0.625, 0.375, 0.625, 0.5137, 0.625, 0.5137, 0.6875, 0.375, 0.6875, 0.5949, 0.75, 0.5949, 0.6875, 0.5949, 0.6875, 0.5949, 0.75, 0.5949, 0.6875, 0.5949, 0.625, 0.5949, 0.625, 0.5949, 0.6875, 0.5949, 0.625, 0.5949, 0.5625, 0.5949, 0.5625, 0.5949, 0.625, 0.5249, 0.5, 0.5949, 0.5, 0.5949, 0.5625, 0.5249, 0.5625, 0.5249, 0.5625, 0.5949, 0.5625, 0.5949, 0.625, 0.5249, 0.625, 0.5249, 0.625, 0.5949, 0.625, 0.5949, 0.6875, 0.5249, 0.6875, 0.125, 0.5, 0.125, 0.75, 0.875, 0.75, 0.875, 0.5, 0.125, 0.75, 0.125, 0.5, 0.375, 0.5, 0.375, 0.75, 0.875, 0.5, 0.875, 0.75, 0.625, 0.75, 0.625, 0.5, 0.5625, 0.1667, 0.625, 0.1667, 0.625, 0.25, 0.5625, 0.25, 0.5625, 0.25, 0.625, 0.25, 0.625, 0.5, 0.5625, 0.5, 0.6194, 0.6667, 0.6194, 0.7444, 0.6194, 0.7444, 0.6194, 0.6667, 0.375, 0.25, 0.5, 0.25, 0.5, 0.5, 0.375, 0.5, 0.125, 0.6667, 0.375, 0.6667, 0.375, 0.75, 0.125, 0.75, 0.625, 0.6667, 0.875, 0.6667, 0.875, 0.75, 0.625, 0.75, 0.625, 0.5, 0.875, 0.5, 0.875, 0.5833, 0.625, 0.5833, 0.625, 0.5833, 0.875, 0.5833, 0.875, 0.6667, 0.625, 0.6667, 0.125, 0.5, 0.375, 0.5, 0.375, 0.5833, 0.125, 0.5833, 0.125, 0.5833, 0.375, 0.5833, 0.375, 0.6667, 0.125, 0.6667, 0.3806, 0.7444, 0.3806, 0.6667, 0.3806, 0.6667, 0.3806, 0.7444, 0.6194, 0.5056, 0.6194, 0.5833, 0.6194, 0.5833, 0.6194, 0.5056, 0.375, 0.75, 0.5, 0.75, 0.5, 1.0, 0.375, 1.0, 0.5625, 0.08333, 0.625, 0.08333, 0.625, 0.1667, 0.5625, 0.1667, 0.375, 0.0, 0.5, 0.0, 0.5, 0.08333, 0.4375, 0.08333, 0.375, 0.08333, 0.3806, 0.5056, 0.3806, 0.5833, 0.375, 0.5833, 0.375, 0.5, 0.6194, 0.7444, 0.6194, 0.6667, 0.625, 0.6667, 0.625, 0.75, 0.5, 0.5056, 0.4403, 0.5056, 0.3806, 0.5056, 0.375, 0.5, 0.5, 0.5, 0.3806, 0.6667, 0.3806, 0.7444, 0.375, 0.75, 0.375, 0.6667, 0.3806, 0.5833, 0.3806, 0.6667, 0.375, 0.6667, 0.375, 0.5833, 0.6194, 0.5833, 0.6194, 0.5056, 0.625, 0.5, 0.625, 0.5833, 0.6194, 0.6667, 0.6194, 0.5833, 0.625, 0.5833, 0.625, 0.6667, 0.3806, 0.7444, 0.5, 0.7444, 0.5, 0.75, 0.375, 0.75, 0.4976, 0.6691, 0.4976, 0.742, 0.4976, 0.742, 0.4976, 0.6691, 0.383, 0.742, 0.383, 0.6691, 0.383, 0.6691, 0.383, 0.742, 0.5597, 0.5056, 0.6194, 0.5056, 0.6194, 0.5056, 0.5597, 0.5056, 0.6194, 0.5833, 0.6194, 0.6667, 0.6194, 0.6667, 0.6194, 0.5833, 0.3806, 0.6667, 0.3806, 0.5833, 0.3806, 0.5833, 0.3806, 0.6667, 0.5619, 0.6645, 0.5619, 0.5855, 0.5619, 0.5855, 0.5619, 0.6645, 0.3806, 0.5833, 0.3806, 0.5056, 0.3806, 0.5056, 0.3806, 0.5833, 0.5, 0.7444, 0.3806, 0.7444, 0.3806, 0.7444, 0.5, 0.7444, 0.3806, 0.5056, 0.4403, 0.5056, 0.4403, 0.5056, 0.3806, 0.5056, 0.4403, 0.5056, 0.5, 0.5056, 0.5, 0.5056, 0.4403, 0.5056, 0.5, 0.5056, 0.5597, 0.5056, 0.5597, 0.5056, 0.5, 0.5056, 0.5024, 0.508, 0.5573, 0.508, 0.5573, 0.508, 0.5024, 0.508, 0.5621, 0.5809, 0.5621, 0.508, 0.5621, 0.508, 0.5621, 0.5809, 0.383, 0.5809, 0.383, 0.508, 0.383, 0.508, 0.383, 0.5809, 0.4381, 0.5855, 0.4381, 0.6645, 0.4381, 0.6645, 0.4381, 0.5855, 0.4976, 0.6642, 0.4427, 0.6642, 0.4427, 0.6642, 0.4976, 0.6642, 0.4976, 0.508, 0.4976, 0.5809, 0.4976, 0.5809, 0.4976, 0.508, 0.5, 0.7444, 0.6194, 0.7444, 0.625, 0.75, 0.5, 0.75, 0.6194, 0.5056, 0.5597, 0.5056, 0.5625, 0.5, 0.625, 0.5, 0.5597, 0.5056, 0.5, 0.5056, 0.5, 0.5, 0.5625, 0.5, 0.375, 0.08333, 0.4375, 0.08333, 0.4375, 0.1667, 0.375, 0.1667, 0.4375, 0.08333, 0.5, 0.08333, 0.5, 0.1667, 0.4375, 0.1667, 0.5, 0.08333, 0.5625, 0.08333, 0.5625, 0.1667, 0.5, 0.1667, 0.5, 0.0, 0.625, 0.0, 0.625, 0.08333, 0.5625, 0.08333, 0.5, 0.08333, 0.5, 0.75, 0.625, 0.75, 0.625, 1.0, 0.5, 1.0, 0.4375, 0.1667, 0.5, 0.1667, 0.5, 0.25, 0.375, 0.25, 0.375, 0.1667, 0.5, 0.25, 0.5625, 0.25, 0.5625, 0.5, 0.5, 0.5, 0.5, 0.1667, 0.5625, 0.1667, 0.5625, 0.25, 0.5, 0.25, 0.6194, 0.7444, 0.5, 0.7444, 0.5, 0.7444, 0.6194, 0.7444, 0.383, 0.5809, 0.4403, 0.5809, 0.4403, 0.5833, 0.3806, 0.5833, 0.4403, 0.6691, 0.383, 0.6691, 0.3806, 0.6667, 0.4403, 0.6667, 0.4403, 0.508, 0.383, 0.508, 0.3806, 0.5056, 0.4403, 0.5056, 0.383, 0.508, 0.383, 0.5809, 0.3806, 0.5833, 0.3806, 0.5056, 0.383, 0.6691, 0.383, 0.742, 0.3806, 0.7444, 0.3806, 0.6667, 0.617, 0.5809, 0.617, 0.508, 0.6194, 0.5056, 0.6194, 0.5833, 0.5621, 0.5809, 0.617, 0.5809, 0.6194, 0.5833, 0.5597, 0.5833, 0.5573, 0.5858, 0.5024, 0.5858, 0.5, 0.5833, 0.5597, 0.5833, 0.4403, 0.5809, 0.4976, 0.5809, 0.5, 0.5833, 0.4403, 0.5833, 0.5024, 0.6642, 0.5573, 0.6642, 0.5597, 0.6667, 0.5, 0.6667, 0.4976, 0.6691, 0.4403, 0.6691, 0.4403, 0.6667, 0.5, 0.6667, 0.617, 0.508, 0.5621, 0.508, 0.5597, 0.5056, 0.6194, 0.5056, 0.4976, 0.508, 0.4403, 0.508, 0.4403, 0.5056, 0.5, 0.5056, 0.383, 0.742, 0.4976, 0.742, 0.5, 0.7444, 0.3806, 0.7444, 0.5024, 0.5858, 0.5024, 0.6642, 0.5, 0.6667, 0.5, 0.5833, 0.5573, 0.6642, 0.5573, 0.5858, 0.5597, 0.5833, 0.5597, 0.6667, 0.4976, 0.5809, 0.4976, 0.508, 0.5, 0.5056, 0.5, 0.5833, 0.5621, 0.508, 0.5621, 0.5809, 0.5597, 0.5833, 0.5597, 0.5056, 0.4976, 0.742, 0.4976, 0.6691, 0.5, 0.6667, 0.5, 0.7444, 0.617, 0.742, 0.617, 0.6691, 0.6194, 0.6667, 0.6194, 0.7444, 0.5024, 0.5809, 0.5573, 0.5809, 0.5597, 0.5833, 0.5, 0.5833, 0.4976, 0.5858, 0.4427, 0.5858, 0.4403, 0.5833, 0.5, 0.5833, 0.617, 0.6691, 0.5597, 0.6691, 0.5597, 0.6667, 0.6194, 0.6667, 0.5597, 0.6691, 0.5024, 0.6691, 0.5, 0.6667, 0.5597, 0.6667, 0.4427, 0.6642, 0.4976, 0.6642, 0.5, 0.6667, 0.4403, 0.6667, 0.5573, 0.508, 0.5024, 0.508, 0.5, 0.5056, 0.5597, 0.5056, 0.5024, 0.742, 0.617, 0.742, 0.6194, 0.7444, 0.5, 0.7444, 0.4427, 0.5858, 0.4427, 0.6642, 0.4403, 0.6667, 0.4403, 0.5833, 0.4976, 0.6642, 0.4976, 0.5858, 0.5, 0.5833, 0.5, 0.6667, 0.5024, 0.508, 0.5024, 0.5809, 0.5, 0.5833, 0.5, 0.5056, 0.5573, 0.5809, 0.5573, 0.508, 0.5597, 0.5056, 0.5597, 0.5833, 0.5024, 0.6691, 0.5024, 0.742, 0.5, 0.7444, 0.5, 0.6667, 0.4381, 0.5855, 0.3828, 0.5855, 0.3806, 0.5833, 0.4403, 0.5833, 0.3828, 0.6645, 0.4381, 0.6645, 0.4403, 0.6667, 0.3806, 0.6667, 0.3828, 0.5855, 0.3828, 0.6645, 0.3806, 0.6667, 0.3806, 0.5833, 0.6172, 0.6645, 0.6172, 0.5855, 0.6194, 0.5833, 0.6194, 0.6667, 0.6172, 0.5855, 0.5619, 0.5855, 0.5597, 0.5833, 0.6194, 0.5833, 0.5619, 0.6645, 0.6172, 0.6645, 0.6194, 0.6667, 0.5597, 0.6667, 0.4381, 0.6645, 0.4381, 0.5855, 0.4403, 0.5833, 0.4403, 0.6667, 0.5619, 0.5855, 0.5619, 0.6645, 0.5597, 0.6667, 0.5597, 0.5833, 0.5621, 0.508, 0.617, 0.508, 0.617, 0.5809, 0.5621, 0.5809, 0.5619, 0.5855, 0.6172, 0.5855, 0.6172, 0.6645, 0.5619, 0.6645, 0.4403, 0.508, 0.4976, 0.508, 0.4976, 0.5809, 0.4403, 0.5809, 0.383, 0.5809, 0.383, 0.508, 0.3828, 0.5855, 0.4381, 0.5855, 0.4381, 0.6645, 0.3828, 0.6645, 0.4427, 0.5858, 0.4976, 0.5858, 0.4976, 0.6642, 0.4427, 0.6642, 0.5024, 0.5858, 0.5573, 0.5858, 0.5573, 0.6642, 0.5024, 0.6642, 0.4403, 0.6691, 0.4976, 0.6691, 0.4976, 0.742, 0.383, 0.742, 0.383, 0.6691, 0.5024, 0.508, 0.5573, 0.508, 0.5573, 0.5809, 0.5024, 0.5809, 0.5024, 0.6691, 0.5597, 0.6691, 0.617, 0.6691, 0.617, 0.742, 0.5024, 0.742, 0.617, 0.742, 0.5024, 0.742, 0.5024, 0.742, 0.617, 0.742, 0.617, 0.508, 0.617, 0.5809, 0.617, 0.5809, 0.617, 0.508, 0.4427, 0.6642, 0.4427, 0.5858, 0.4427, 0.5858, 0.4427, 0.6642, 0.617, 0.5809, 0.5621, 0.5809, 0.5621, 0.5809, 0.617, 0.5809, 0.4976, 0.5858, 0.4976, 0.6642, 0.4976, 0.6642, 0.4976, 0.5858, 0.5024, 0.5858, 0.5573, 0.5858, 0.5573, 0.5858, 0.5024, 0.5858, 0.5024, 0.5809, 0.5024, 0.508, 0.5024, 0.508, 0.5024, 0.5809, 0.4976, 0.5809, 0.4403, 0.5809, 0.4403, 0.5809, 0.4976, 0.5809, 0.5573, 0.508, 0.5573, 0.5809, 0.5573, 0.5809, 0.5573, 0.508, 0.5573, 0.6642, 0.5024, 0.6642, 0.5024, 0.6642, 0.5573, 0.6642, 0.5024, 0.742, 0.5024, 0.6691, 0.5024, 0.6691, 0.5024, 0.742, 0.4403, 0.6691, 0.4976, 0.6691, 0.4976, 0.6691, 0.4403, 0.6691, 0.3828, 0.5855, 0.4381, 0.5855, 0.4381, 0.5855, 0.3828, 0.5855, 0.5621, 0.508, 0.617, 0.508, 0.617, 0.508, 0.5621, 0.508, 0.617, 0.6691, 0.617, 0.742, 0.617, 0.742, 0.617, 0.6691, 0.4381, 0.6645, 0.3828, 0.6645, 0.3828, 0.6645, 0.4381, 0.6645, 0.4403, 0.508, 0.4976, 0.508, 0.4976, 0.508, 0.4403, 0.508, 0.5573, 0.5809, 0.5024, 0.5809, 0.5024, 0.5809, 0.5573, 0.5809, 0.3828, 0.6645, 0.3828, 0.5855, 0.3828, 0.5855, 0.3828, 0.6645, 0.4976, 0.742, 0.383, 0.742, 0.383, 0.742, 0.4976, 0.742, 0.4427, 0.5858, 0.4976, 0.5858, 0.4976, 0.5858, 0.4427, 0.5858, 0.6172, 0.5855, 0.6172, 0.6645, 0.6172, 0.6645, 0.6172, 0.5855, 0.4403, 0.5809, 0.383, 0.5809, 0.383, 0.5809, 0.4403, 0.5809, 0.5024, 0.6642, 0.5024, 0.5858, 0.5024, 0.5858, 0.5024, 0.6642, 0.5597, 0.6691, 0.617, 0.6691, 0.617, 0.6691, 0.5597, 0.6691, 0.5619, 0.5855, 0.6172, 0.5855, 0.6172, 0.5855, 0.5619, 0.5855, 0.383, 0.6691, 0.4403, 0.6691, 0.4403, 0.6691, 0.383, 0.6691, 0.5573, 0.5858, 0.5573, 0.6642, 0.5573, 0.6642, 0.5573, 0.5858, 0.5024, 0.6691, 0.5597, 0.6691, 0.5597, 0.6691, 0.5024, 0.6691, 0.6172, 0.6645, 0.5619, 0.6645, 0.5619, 0.6645, 0.6172, 0.6645, 0.383, 0.508, 0.4403, 0.508, 0.4403, 0.508, 0.383, 0.508, 0.3916, 0.01658, 0.6084, 0.01658, 0.6084, 0.2334, 0.3916, 0.2334, 0.375, 0.25, 0.625, 0.25, 0.625, 0.5, 0.375, 0.5, 0.3916, 0.5166, 0.6084, 0.5166, 0.6084, 0.7334, 0.3916, 0.7334, 0.375, 0.75, 0.625, 0.75, 0.625, 1.0, 0.375, 1.0, 0.125, 0.5, 0.375, 0.5, 0.375, 0.75, 0.125, 0.75, 0.625, 0.5, 0.875, 0.5, 0.875, 0.75, 0.625, 0.75, 0.3916, 0.01658, 0.3916, 0.2334, 0.375, 0.25, 0.375, 0.0, 0.6084, 0.01658, 0.3916, 0.01658, 0.375, 0.0, 0.625, 0.0, 0.6084, 0.2334, 0.6084, 0.01658, 0.625, 0.0, 0.625, 0.25, 0.3916, 0.2334, 0.6084, 0.2334, 0.625, 0.25, 0.375, 0.25, 0.6084, 0.5166, 0.3916, 0.5166, 0.375, 0.5, 0.625, 0.5, 0.3916, 0.5166, 0.3916, 0.7334, 0.375, 0.75, 0.375, 0.5, 0.6084, 0.7334, 0.6084, 0.5166, 0.625, 0.5, 0.625, 0.75, 0.3916, 0.7334, 0.6084, 0.7334, 0.625, 0.75, 0.375, 0.75, 1.0, 0.5, 1.0, 1.0, 0.9688, 1.0, 0.9688, 0.5, 0.9688, 0.5, 0.9688, 1.0, 0.9375, 1.0, 0.9375, 0.5, 0.9375, 0.5, 0.9375, 1.0, 0.9062, 1.0, 0.9062, 0.5, 0.9062, 0.5, 0.9062, 1.0, 0.875, 1.0, 0.875, 0.5, 0.875, 0.5, 0.875, 1.0, 0.8438, 1.0, 0.8438, 0.5, 0.8438, 0.5, 0.8438, 1.0, 0.8125, 1.0, 0.8125, 0.5, 0.8125, 0.5, 0.8125, 1.0, 0.7812, 1.0, 0.7812, 0.5, 0.7812, 0.5, 0.7812, 1.0, 0.75, 1.0, 0.75, 0.5, 0.75, 0.5, 0.75, 1.0, 0.7188, 1.0, 0.7188, 0.5, 0.7188, 0.5, 0.7188, 1.0, 0.6875, 1.0, 0.6875, 0.5, 0.6875, 0.5, 0.6875, 1.0, 0.6562, 1.0, 0.6562, 0.5, 0.6562, 0.5, 0.6562, 1.0, 0.625, 1.0, 0.625, 0.5, 0.625, 0.5, 0.625, 1.0, 0.5938, 1.0, 0.5938, 0.5, 0.5938, 0.5, 0.5938, 1.0, 0.5625, 1.0, 0.5625, 0.5, 0.5625, 0.5, 0.5625, 1.0, 0.5312, 1.0, 0.5312, 0.5, 0.5312, 0.5, 0.5312, 1.0, 0.5, 1.0, 0.5, 0.5, 0.5, 0.5, 0.5, 1.0, 0.4688, 1.0, 0.4688, 0.5, 0.4688, 0.5, 0.4688, 1.0, 0.4375, 1.0, 0.4375, 0.5, 0.4375, 0.5, 0.4375, 1.0, 0.4062, 1.0, 0.4062, 0.5, 0.4062, 0.5, 0.4062, 1.0, 0.375, 1.0, 0.375, 0.5, 0.375, 0.5, 0.375, 1.0, 0.3438, 1.0, 0.3438, 0.5, 0.3438, 0.5, 0.3438, 1.0, 0.3125, 1.0, 0.3125, 0.5, 0.3125, 0.5, 0.3125, 1.0, 0.2812, 1.0, 0.2812, 0.5, 0.2812, 0.5, 0.2812, 1.0, 0.25, 1.0, 0.25, 0.5, 0.25, 0.5, 0.25, 1.0, 0.2188, 1.0, 0.2188, 0.5, 0.2188, 0.5, 0.2188, 1.0, 0.1875, 1.0, 0.1875, 0.5, 0.1875, 0.5, 0.1875, 1.0, 0.1562, 1.0, 0.1562, 0.5, 0.1562, 0.5, 0.1562, 1.0, 0.125, 1.0, 0.125, 0.5, 0.125, 0.5, 0.125, 1.0, 0.09375, 1.0, 0.09375, 0.5, 0.09375, 0.5, 0.09375, 1.0, 0.0625, 1.0, 0.0625, 0.5, 0.03778, 0.25, 0.04186, 0.2086, 0.04186, 0.2086, 0.03778, 0.25, 0.0625, 0.5, 0.0625, 1.0, 0.03125, 1.0, 0.03125, 0.5, 0.03125, 0.5, 0.03125, 1.0, 0.0, 1.0, 0.0, 0.5, 0.75, 0.49, 0.7968, 0.4854, 0.8418, 0.4717, 0.8833, 0.4496, 0.9197, 0.4197, 0.9496, 0.3833, 0.9717, 0.3418, 0.9854, 0.2968, 0.99, 0.25, 0.9854, 0.2032, 0.9717, 0.1582, 0.9496, 0.1167, 0.9197, 0.08029, 0.8833, 0.05045, 0.8418, 0.02827, 0.7968, 0.01461, 0.75, 0.01, 0.7032, 0.01461, 0.6582, 0.02827, 0.6167, 0.05045, 0.5803, 0.08029, 0.5504, 0.1167, 0.5283, 0.1582, 0.5146, 0.2032, 0.51, 0.25, 0.5146, 0.2968, 0.5283, 0.3418, 0.5504, 0.3833, 0.5803, 0.4197, 0.6167, 0.4496, 0.6582, 0.4717, 0.7032, 0.4854, 0.25, 0.4622, 0.2914, 0.4581, 0.2968, 0.4854, 0.25, 0.49, 0.2914, 0.4581, 0.3312, 0.4461, 0.3418, 0.4717, 0.2968, 0.4854, 0.3312, 0.4461, 0.3679, 0.4265, 0.3833, 0.4496, 0.3418, 0.4717, 0.3679, 0.4265, 0.4001, 0.4001, 0.4197, 0.4197, 0.3833, 0.4496, 0.4001, 0.4001, 0.4265, 0.3679, 0.4496, 0.3833, 0.4197, 0.4197, 0.4265, 0.3679, 0.4461, 0.3312, 0.4717, 0.3418, 0.4496, 0.3833, 0.4461, 0.3312, 0.4581, 0.2914, 0.4854, 0.2968, 0.4717, 0.3418, 0.4581, 0.2914, 0.4622, 0.25, 0.49, 0.25, 0.4854, 0.2968, 0.4622, 0.25, 0.4581, 0.2086, 0.4854, 0.2032, 0.49, 0.25, 0.4581, 0.2086, 0.4461, 0.1688, 0.4717, 0.1582, 0.4854, 0.2032, 0.4461, 0.1688, 0.4265, 0.1321, 0.4496, 0.1167, 0.4717, 0.1582, 0.4265, 0.1321, 0.4001, 0.09994, 0.4197, 0.08029, 0.4496, 0.1167, 0.4001, 0.09994, 0.3679, 0.07355, 0.3833, 0.05045, 0.4197, 0.08029, 0.3679, 0.07355, 0.3312, 0.05393, 0.3418, 0.02827, 0.3833, 0.05045, 0.3312, 0.05393, 0.2914, 0.04186, 0.2968, 0.01461, 0.3418, 0.02827, 0.2914, 0.04186, 0.25, 0.03778, 0.25, 0.01, 0.2968, 0.01461, 0.25, 0.03778, 0.2086, 0.04186, 0.2032, 0.01461, 0.25, 0.01, 0.2086, 0.04186, 0.1688, 0.05393, 0.1582, 0.02827, 0.2032, 0.01461, 0.1688, 0.05393, 0.1321, 0.07355, 0.1167, 0.05045, 0.1582, 0.02827, 0.1321, 0.07355, 0.09994, 0.09994, 0.08029, 0.08029, 0.1167, 0.05045, 0.09994, 0.09994, 0.07355, 0.1321, 0.05045, 0.1167, 0.08029, 0.08029, 0.07355, 0.1321, 0.05393, 0.1688, 0.02827, 0.1582, 0.05045, 0.1167, 0.05393, 0.1688, 0.04186, 0.2086, 0.01461, 0.2032, 0.02827, 0.1582, 0.04186, 0.2086, 0.03778, 0.25, 0.01, 0.25, 0.01461, 0.2032, 0.03778, 0.25, 0.04186, 0.2914, 0.01461, 0.2968, 0.01, 0.25, 0.04186, 0.2914, 0.05393, 0.3312, 0.02827, 0.3418, 0.01461, 0.2968, 0.05393, 0.3312, 0.07355, 0.3679, 0.05045, 0.3833, 0.02827, 0.3418, 0.07355, 0.3679, 0.09994, 0.4001, 0.08029, 0.4197, 0.05045, 0.3833, 0.09994, 0.4001, 0.1321, 0.4265, 0.1167, 0.4496, 0.08029, 0.4197, 0.1321, 0.4265, 0.1688, 0.4461, 0.1582, 0.4717, 0.1167, 0.4496, 0.1688, 0.4461, 0.2086, 0.4581, 0.2032, 0.4854, 0.1582, 0.4717, 0.2086, 0.4581, 0.25, 0.4622, 0.25, 0.49, 0.2032, 0.4854, 0.2914, 0.4581, 0.25, 0.4622, 0.2086, 0.4581, 0.1688, 0.4461, 0.1321, 0.4265, 0.09994, 0.4001, 0.07355, 0.3679, 0.05393, 0.3312, 0.04186, 0.2914, 0.03778, 0.25, 0.04186, 0.2086, 0.05393, 0.1688, 0.07355, 0.1321, 0.09994, 0.09994, 0.1321, 0.07355, 0.1688, 0.05393, 0.2086, 0.04186, 0.25, 0.03778, 0.2914, 0.04186, 0.3312, 0.05393, 0.3679, 0.07355, 0.4001, 0.09994, 0.4265, 0.1321, 0.4461, 0.1688, 0.4581, 0.2086, 0.4622, 0.25, 0.4581, 0.2914, 0.4461, 0.3312, 0.4265, 0.3679, 0.4001, 0.4001, 0.3679, 0.4265, 0.3312, 0.4461, 0.4265, 0.1321, 0.4461, 0.1688, 0.4461, 0.1688, 0.4265, 0.1321, 0.04186, 0.2914, 0.03778, 0.25, 0.03778, 0.25, 0.04186, 0.2914, 0.4001, 0.09994, 0.4265, 0.1321, 0.4265, 0.1321, 0.4001, 0.09994, 0.05393, 0.3312, 0.04186, 0.2914, 0.04186, 0.2914, 0.05393, 0.3312, 0.3679, 0.07355, 0.4001, 0.09994, 0.4001, 0.09994, 0.3679, 0.07355, 0.07355, 0.3679, 0.05393, 0.3312, 0.05393, 0.3312, 0.07355, 0.3679, 0.3312, 0.05393, 0.3679, 0.07355, 0.3679, 0.07355, 0.3312, 0.05393, 0.2914, 0.4581, 0.25, 0.4622, 0.25, 0.4622, 0.2914, 0.4581, 0.09994, 0.4001, 0.07355, 0.3679, 0.07355, 0.3679, 0.09994, 0.4001, 0.2914, 0.04186, 0.3312, 0.05393, 0.3312, 0.05393, 0.2914, 0.04186, 0.3312, 0.4461, 0.2914, 0.4581, 0.2914, 0.4581, 0.3312, 0.4461, 0.1321, 0.4265, 0.09994, 0.4001, 0.09994, 0.4001, 0.1321, 0.4265, 0.25, 0.03778, 0.2914, 0.04186, 0.2914, 0.04186, 0.25, 0.03778, 0.3679, 0.4265, 0.3312, 0.4461, 0.3312, 0.4461, 0.3679, 0.4265, 0.1688, 0.4461, 0.1321, 0.4265, 0.1321, 0.4265, 0.1688, 0.4461, 0.2086, 0.04186, 0.25, 0.03778, 0.25, 0.03778, 0.2086, 0.04186, 0.4001, 0.4001, 0.3679, 0.4265, 0.3679, 0.4265, 0.4001, 0.4001, 0.2086, 0.4581, 0.1688, 0.4461, 0.1688, 0.4461, 0.2086, 0.4581, 0.1688, 0.05393, 0.2086, 0.04186, 0.2086, 0.04186, 0.1688, 0.05393, 0.4265, 0.3679, 0.4001, 0.4001, 0.4001, 0.4001, 0.4265, 0.3679, 0.25, 0.4622, 0.2086, 0.4581, 0.2086, 0.4581, 0.25, 0.4622, 0.1321, 0.07355, 0.1688, 0.05393, 0.1688, 0.05393, 0.1321, 0.07355, 0.4461, 0.3312, 0.4265, 0.3679, 0.4265, 0.3679, 0.4461, 0.3312, 0.09994, 0.09994, 0.1321, 0.07355, 0.1321, 0.07355, 0.09994, 0.09994, 0.4581, 0.2914, 0.4461, 0.3312, 0.4461, 0.3312, 0.4581, 0.2914, 0.07355, 0.1321, 0.09994, 0.09994, 0.09994, 0.09994, 0.07355, 0.1321, 0.4622, 0.25, 0.4581, 0.2914, 0.4581, 0.2914, 0.4622, 0.25, 0.05393, 0.1688, 0.07355, 0.1321, 0.07355, 0.1321, 0.05393, 0.1688, 0.4581, 0.2086, 0.4622, 0.25, 0.4622, 0.25, 0.4581, 0.2086, 0.04186, 0.2086, 0.05393, 0.1688, 0.05393, 0.1688, 0.04186, 0.2086, 0.4461, 0.1688, 0.4581, 0.2086, 0.4581, 0.2086, 0.4461, 0.1688, 1.0, 0.5, 1.0, 1.0, 0.9688, 1.0, 0.9688, 0.5, 0.9688, 0.5, 0.9688, 1.0, 0.9375, 1.0, 0.9375, 0.5, 0.9375, 0.5, 0.9375, 1.0, 0.9062, 1.0, 0.9062, 0.5, 0.9062, 0.5, 0.9062, 1.0, 0.875, 1.0, 0.875, 0.5, 0.875, 0.5, 0.875, 1.0, 0.8438, 1.0, 0.8438, 0.5, 0.8438, 0.5, 0.8438, 1.0, 0.8125, 1.0, 0.8125, 0.5, 0.8125, 0.5, 0.8125, 1.0, 0.7812, 1.0, 0.7812, 0.5, 0.7812, 0.5, 0.7812, 1.0, 0.75, 1.0, 0.75, 0.5, 0.75, 0.5, 0.75, 1.0, 0.7188, 1.0, 0.7188, 0.5, 0.7188, 0.5, 0.7188, 1.0, 0.6875, 1.0, 0.6875, 0.5, 0.6875, 0.5, 0.6875, 1.0, 0.6562, 1.0, 0.6562, 0.5, 0.6562, 0.5, 0.6562, 1.0, 0.625, 1.0, 0.625, 0.5, 0.625, 0.5, 0.625, 1.0, 0.5938, 1.0, 0.5938, 0.5, 0.5938, 0.5, 0.5938, 1.0, 0.5625, 1.0, 0.5625, 0.5, 0.5625, 0.5, 0.5625, 1.0, 0.5312, 1.0, 0.5312, 0.5, 0.5312, 0.5, 0.5312, 1.0, 0.5, 1.0, 0.5, 0.5, 0.5, 0.5, 0.5, 1.0, 0.4688, 1.0, 0.4688, 0.5, 0.4688, 0.5, 0.4688, 1.0, 0.4375, 1.0, 0.4375, 0.5, 0.4375, 0.5, 0.4375, 1.0, 0.4062, 1.0, 0.4062, 0.5, 0.4062, 0.5, 0.4062, 1.0, 0.375, 1.0, 0.375, 0.5, 0.375, 0.5, 0.375, 1.0, 0.3438, 1.0, 0.3438, 0.5, 0.3438, 0.5, 0.3438, 1.0, 0.3125, 1.0, 0.3125, 0.5, 0.3125, 0.5, 0.3125, 1.0, 0.2812, 1.0, 0.2812, 0.5, 0.2812, 0.5, 0.2812, 1.0, 0.25, 1.0, 0.25, 0.5, 0.25, 0.5, 0.25, 1.0, 0.2188, 1.0, 0.2188, 0.5, 0.2188, 0.5, 0.2188, 1.0, 0.1875, 1.0, 0.1875, 0.5, 0.1875, 0.5, 0.1875, 1.0, 0.1562, 1.0, 0.1562, 0.5, 0.1562, 0.5, 0.1562, 1.0, 0.125, 1.0, 0.125, 0.5, 0.125, 0.5, 0.125, 1.0, 0.09375, 1.0, 0.09375, 0.5, 0.09375, 0.5, 0.09375, 1.0, 0.0625, 1.0, 0.0625, 0.5, 0.03778, 0.25, 0.04186, 0.2086, 0.04186, 0.2086, 0.03778, 0.25, 0.0625, 0.5, 0.0625, 1.0, 0.03125, 1.0, 0.03125, 0.5, 0.03125, 0.5, 0.03125, 1.0, 0.0, 1.0, 0.0, 0.5, 0.75, 0.49, 0.7968, 0.4854, 0.8418, 0.4717, 0.8833, 0.4496, 0.9197, 0.4197, 0.9496, 0.3833, 0.9717, 0.3418, 0.9854, 0.2968, 0.99, 0.25, 0.9854, 0.2032, 0.9717, 0.1582, 0.9496, 0.1167, 0.9197, 0.08029, 0.8833, 0.05045, 0.8418, 0.02827, 0.7968, 0.01461, 0.75, 0.01, 0.7032, 0.01461, 0.6582, 0.02827, 0.6167, 0.05045, 0.5803, 0.08029, 0.5504, 0.1167, 0.5283, 0.1582, 0.5146, 0.2032, 0.51, 0.25, 0.5146, 0.2968, 0.5283, 0.3418, 0.5504, 0.3833, 0.5803, 0.4197, 0.6167, 0.4496, 0.6582, 0.4717, 0.7032, 0.4854, 0.6875, 1.0, 0.7188, 1.0, 0.7188, 1.0, 0.6875, 1.0, 0.4265, 0.1321, 0.4001, 0.09994, 0.4001, 0.09994, 0.4265, 0.1321, 0.1562, 1.0, 0.1875, 1.0, 0.1875, 1.0, 0.1562, 1.0, 0.4461, 0.1688, 0.4265, 0.1321, 0.4265, 0.1321, 0.4461, 0.1688, 0.9688, 1.0, 1.0, 1.0, 1.0, 1.0, 0.9688, 1.0, 0.4375, 1.0, 0.4688, 1.0, 0.4688, 1.0, 0.4375, 1.0, 0.4581, 0.2086, 0.4461, 0.1688, 0.4461, 0.1688, 0.4581, 0.2086, 0.7188, 1.0, 0.75, 1.0, 0.75, 1.0, 0.7188, 1.0, 0.4622, 0.25, 0.4581, 0.2086, 0.4581, 0.2086, 0.4622, 0.25, 0.1875, 1.0, 0.2188, 1.0, 0.2188, 1.0, 0.1875, 1.0, 0.4581, 0.2914, 0.4622, 0.25, 0.4622, 0.25, 0.4581, 0.2914, 0.4688, 1.0, 0.5, 1.0, 0.5, 1.0, 0.4688, 1.0, 0.4461, 0.3312, 0.4581, 0.2914, 0.4581, 0.2914, 0.4461, 0.3312, 0.75, 1.0, 0.7812, 1.0, 0.7812, 1.0, 0.75, 1.0, 0.4265, 0.3679, 0.4461, 0.3312, 0.4461, 0.3312, 0.4265, 0.3679, 0.2086, 0.4581, 0.25, 0.4622, 0.25, 0.4622, 0.2086, 0.4581, 0.2188, 1.0, 0.25, 1.0, 0.25, 1.0, 0.2188, 1.0, 0.4001, 0.4001, 0.4265, 0.3679, 0.4265, 0.3679, 0.4001, 0.4001, 0.1688, 0.4461, 0.2086, 0.4581, 0.2086, 0.4581, 0.1688, 0.4461, 0.5, 1.0, 0.5312, 1.0, 0.5312, 1.0, 0.5, 1.0, 0.3679, 0.4265, 0.4001, 0.4001, 0.4001, 0.4001, 0.3679, 0.4265, 0.1321, 0.4265, 0.1688, 0.4461, 0.1688, 0.4461, 0.1321, 0.4265, 0.7812, 1.0, 0.8125, 1.0, 0.8125, 1.0, 0.7812, 1.0, 0.3312, 0.4461, 0.3679, 0.4265, 0.3679, 0.4265, 0.3312, 0.4461, 0.09994, 0.4001, 0.1321, 0.4265, 0.1321, 0.4265, 0.09994, 0.4001, 0.25, 1.0, 0.2812, 1.0, 0.2812, 1.0, 0.25, 1.0, 0.2914, 0.4581, 0.3312, 0.4461, 0.3312, 0.4461, 0.2914, 0.4581, 0.07355, 0.3679, 0.09994, 0.4001, 0.09994, 0.4001, 0.07355, 0.3679, 0.5312, 1.0, 0.5625, 1.0, 0.5625, 1.0, 0.5312, 1.0, 0.25, 0.4622, 0.2914, 0.4581, 0.2914, 0.4581, 0.25, 0.4622, 0.05393, 0.3312, 0.07355, 0.3679, 0.07355, 0.3679, 0.05393, 0.3312, 0.8125, 1.0, 0.8438, 1.0, 0.8438, 1.0, 0.8125, 1.0, 0.2914, 0.4581, 0.25, 0.4622, 0.2086, 0.4581, 0.1688, 0.4461, 0.1321, 0.4265, 0.09994, 0.4001, 0.07355, 0.3679, 0.05393, 0.3312, 0.04186, 0.2914, 0.03778, 0.25, 0.04186, 0.2086, 0.05393, 0.1688, 0.07355, 0.1321, 0.09994, 0.09994, 0.1321, 0.07355, 0.1688, 0.05393, 0.2086, 0.04186, 0.25, 0.03778, 0.2914, 0.04186, 0.3312, 0.05393, 0.3679, 0.07355, 0.4001, 0.09994, 0.4265, 0.1321, 0.4461, 0.1688, 0.4581, 0.2086, 0.4622, 0.25, 0.4581, 0.2914, 0.4461, 0.3312, 0.4265, 0.3679, 0.4001, 0.4001, 0.3679, 0.4265, 0.3312, 0.4461, 0.4265, 0.1321, 0.4461, 0.1688, 0.4461, 0.1688, 0.4265, 0.1321, 0.04186, 0.2914, 0.03778, 0.25, 0.03778, 0.25, 0.04186, 0.2914, 0.4001, 0.09994, 0.4265, 0.1321, 0.4265, 0.1321, 0.4001, 0.09994, 0.05393, 0.3312, 0.04186, 0.2914, 0.04186, 0.2914, 0.05393, 0.3312, 0.3679, 0.07355, 0.4001, 0.09994, 0.4001, 0.09994, 0.3679, 0.07355, 0.07355, 0.3679, 0.05393, 0.3312, 0.05393, 0.3312, 0.07355, 0.3679, 0.3312, 0.05393, 0.3679, 0.07355, 0.3679, 0.07355, 0.3312, 0.05393, 0.2914, 0.4581, 0.25, 0.4622, 0.25, 0.4622, 0.2914, 0.4581, 0.09994, 0.4001, 0.07355, 0.3679, 0.07355, 0.3679, 0.09994, 0.4001, 0.2914, 0.04186, 0.3312, 0.05393, 0.3312, 0.05393, 0.2914, 0.04186, 0.3312, 0.4461, 0.2914, 0.4581, 0.2914, 0.4581, 0.3312, 0.4461, 0.1321, 0.4265, 0.09994, 0.4001, 0.09994, 0.4001, 0.1321, 0.4265, 0.25, 0.03778, 0.2914, 0.04186, 0.2914, 0.04186, 0.25, 0.03778, 0.3679, 0.4265, 0.3312, 0.4461, 0.3312, 0.4461, 0.3679, 0.4265, 0.1688, 0.4461, 0.1321, 0.4265, 0.1321, 0.4265, 0.1688, 0.4461, 0.2086, 0.04186, 0.25, 0.03778, 0.25, 0.03778, 0.2086, 0.04186, 0.4001, 0.4001, 0.3679, 0.4265, 0.3679, 0.4265, 0.4001, 0.4001, 0.2086, 0.4581, 0.1688, 0.4461, 0.1688, 0.4461, 0.2086, 0.4581, 0.1688, 0.05393, 0.2086, 0.04186, 0.2086, 0.04186, 0.1688, 0.05393, 0.4265, 0.3679, 0.4001, 0.4001, 0.4001, 0.4001, 0.4265, 0.3679, 0.25, 0.4622, 0.2086, 0.4581, 0.2086, 0.4581, 0.25, 0.4622, 0.1321, 0.07355, 0.1688, 0.05393, 0.1688, 0.05393, 0.1321, 0.07355, 0.4461, 0.3312, 0.4265, 0.3679, 0.4265, 0.3679, 0.4461, 0.3312, 0.09994, 0.09994, 0.1321, 0.07355, 0.1321, 0.07355, 0.09994, 0.09994, 0.4581, 0.2914, 0.4461, 0.3312, 0.4461, 0.3312, 0.4581, 0.2914, 0.07355, 0.1321, 0.09994, 0.09994, 0.09994, 0.09994, 0.07355, 0.1321, 0.4622, 0.25, 0.4581, 0.2914, 0.4581, 0.2914, 0.4622, 0.25, 0.05393, 0.1688, 0.07355, 0.1321, 0.07355, 0.1321, 0.05393, 0.1688, 0.4581, 0.2086, 0.4622, 0.25, 0.4622, 0.25, 0.4581, 0.2086, 0.04186, 0.2086, 0.05393, 0.1688, 0.05393, 0.1688, 0.04186, 0.2086, 0.4461, 0.1688, 0.4581, 0.2086, 0.4581, 0.2086, 0.4461, 0.1688, 0.25, 0.4622, 0.2914, 0.4581, 0.2968, 0.4854, 0.25, 0.49, 0.2914, 0.4581, 0.3312, 0.4461, 0.3418, 0.4717, 0.2968, 0.4854, 0.3312, 0.4461, 0.3679, 0.4265, 0.3833, 0.4496, 0.3418, 0.4717, 0.3679, 0.4265, 0.4001, 0.4001, 0.4197, 0.4197, 0.3833, 0.4496, 0.4001, 0.4001, 0.4265, 0.3679, 0.4496, 0.3833, 0.4197, 0.4197, 0.4265, 0.3679, 0.4461, 0.3312, 0.4717, 0.3418, 0.4496, 0.3833, 0.4461, 0.3312, 0.4581, 0.2914, 0.4854, 0.2968, 0.4717, 0.3418, 0.4581, 0.2914, 0.4622, 0.25, 0.49, 0.25, 0.4854, 0.2968, 0.4622, 0.25, 0.4581, 0.2086, 0.4854, 0.2032, 0.49, 0.25, 0.4581, 0.2086, 0.4461, 0.1688, 0.4717, 0.1582, 0.4854, 0.2032, 0.4461, 0.1688, 0.4265, 0.1321, 0.4496, 0.1167, 0.4717, 0.1582, 0.4265, 0.1321, 0.4001, 0.09994, 0.4197, 0.08029, 0.4496, 0.1167, 0.4001, 0.09994, 0.3679, 0.07355, 0.3833, 0.05045, 0.4197, 0.08029, 0.3679, 0.07355, 0.3312, 0.05393, 0.3418, 0.02827, 0.3833, 0.05045, 0.3312, 0.05393, 0.2914, 0.04186, 0.2968, 0.01461, 0.3418, 0.02827, 0.2914, 0.04186, 0.25, 0.03778, 0.25, 0.01, 0.2968, 0.01461, 0.25, 0.03778, 0.2086, 0.04186, 0.2032, 0.01461, 0.25, 0.01, 0.2086, 0.04186, 0.1688, 0.05393, 0.1582, 0.02827, 0.2032, 0.01461, 0.1688, 0.05393, 0.1321, 0.07355, 0.1167, 0.05045, 0.1582, 0.02827, 0.1321, 0.07355, 0.09994, 0.09994, 0.08029, 0.08029, 0.1167, 0.05045, 0.09994, 0.09994, 0.07355, 0.1321, 0.05045, 0.1167, 0.08029, 0.08029, 0.07355, 0.1321, 0.05393, 0.1688, 0.02827, 0.1582, 0.05045, 0.1167, 0.05393, 0.1688, 0.04186, 0.2086, 0.01461, 0.2032, 0.02827, 0.1582, 0.04186, 0.2086, 0.03778, 0.25, 0.01, 0.25, 0.01461, 0.2032, 0.03778, 0.25, 0.04186, 0.2914, 0.01461, 0.2968, 0.01, 0.25, 0.04186, 0.2914, 0.05393, 0.3312, 0.02827, 0.3418, 0.01461, 0.2968, 0.05393, 0.3312, 0.07355, 0.3679, 0.05045, 0.3833, 0.02827, 0.3418, 0.07355, 0.3679, 0.09994, 0.4001, 0.08029, 0.4197, 0.05045, 0.3833, 0.09994, 0.4001, 0.1321, 0.4265, 0.1167, 0.4496, 0.08029, 0.4197, 0.1321, 0.4265, 0.1688, 0.4461, 0.1582, 0.4717, 0.1167, 0.4496, 0.1688, 0.4461, 0.2086, 0.4581, 0.2032, 0.4854, 0.1582, 0.4717, 0.2086, 0.4581, 0.25, 0.4622, 0.25, 0.49, 0.2032, 0.4854, 0.4001, 0.09994, 0.3679, 0.07355, 0.3679, 0.07355, 0.4001, 0.09994, 0.4062, 1.0, 0.4375, 1.0, 0.4375, 1.0, 0.4062, 1.0, 0.3679, 0.07355, 0.3312, 0.05393, 0.3312, 0.05393, 0.3679, 0.07355, 0.125, 1.0, 0.1562, 1.0, 0.1562, 1.0, 0.125, 1.0, 0.9375, 1.0, 0.9688, 1.0, 0.9688, 1.0, 0.9375, 1.0, 0.3312, 0.05393, 0.2914, 0.04186, 0.2914, 0.04186, 0.3312, 0.05393, 0.6562, 1.0, 0.6875, 1.0, 0.6875, 1.0, 0.6562, 1.0, 0.2914, 0.04186, 0.25, 0.03778, 0.25, 0.03778, 0.2914, 0.04186, 0.375, 1.0, 0.4062, 1.0, 0.4062, 1.0, 0.375, 1.0, 0.25, 0.03778, 0.2086, 0.04186, 0.2086, 0.04186, 0.25, 0.03778, 0.09375, 1.0, 0.125, 1.0, 0.125, 1.0, 0.09375, 1.0, 0.9062, 1.0, 0.9375, 1.0, 0.9375, 1.0, 0.9062, 1.0, 0.2086, 0.04186, 0.1688, 0.05393, 0.1688, 0.05393, 0.2086, 0.04186, 0.625, 1.0, 0.6562, 1.0, 0.6562, 1.0, 0.625, 1.0, 0.1688, 0.05393, 0.1321, 0.07355, 0.1321, 0.07355, 0.1688, 0.05393, 0.3438, 1.0, 0.375, 1.0, 0.375, 1.0, 0.3438, 1.0, 0.1321, 0.07355, 0.09994, 0.09994, 0.09994, 0.09994, 0.1321, 0.07355, 0.0625, 1.0, 0.09375, 1.0, 0.09375, 1.0, 0.0625, 1.0, 0.875, 1.0, 0.9062, 1.0, 0.9062, 1.0, 0.875, 1.0, 0.09994, 0.09994, 0.07355, 0.1321, 0.07355, 0.1321, 0.09994, 0.09994, 0.5938, 1.0, 0.625, 1.0, 0.625, 1.0, 0.5938, 1.0, 0.07355, 0.1321, 0.05393, 0.1688, 0.05393, 0.1688, 0.07355, 0.1321, 0.3125, 1.0, 0.3438, 1.0, 0.3438, 1.0, 0.3125, 1.0, 0.05393, 0.1688, 0.04186, 0.2086, 0.04186, 0.2086, 0.05393, 0.1688, 0.03125, 1.0, 0.0625, 1.0, 0.0625, 1.0, 0.03125, 1.0, 0.8438, 1.0, 0.875, 1.0, 0.875, 1.0, 0.8438, 1.0, 0.04186, 0.2086, 0.03778, 0.25, 0.03778, 0.25, 0.04186, 0.2086, 0.5625, 1.0, 0.5938, 1.0, 0.5938, 1.0, 0.5625, 1.0, 0.03778, 0.25, 0.04186, 0.2914, 0.04186, 0.2914, 0.03778, 0.25, 0.2812, 1.0, 0.3125, 1.0, 0.3125, 1.0, 0.2812, 1.0, 0.04186, 0.2914, 0.05393, 0.3312, 0.05393, 0.3312, 0.04186, 0.2914, 0.0, 1.0, 0.03125, 1.0, 0.03125, 1.0, 0.0, 1.0])
me_cube_003.materials.append(mat_ivory)
me_cube_003.materials.append(mat_black)
me_cube_003.materials.append(mat_glass)
me_cube_003.update()

# ---- curves / text
cu_cube_001 = bpy.data.curves.new('Cube.001', 'CURVE')
cu_cube_001.dimensions = '3D'
_sp = cu_cube_001.splines.new('POLY'); _sp.points.add(18)
_sp.points.foreach_set('co', [-0.15, 0.475, 0.0, 0.0, -0.03402, 0.475, 0.0, 0.0, -0.01763, 0.4734, 0.0, 0.0, -0.00186, 0.4686, 0.0, 0.0, 0.01267, 0.4608, 0.0, 0.0, 0.02541, 0.4504, 0.0, 0.0, 0.03586, 0.4376, 0.0, 0.0, 0.04363, 0.4231, 0.0, 0.0, 0.04841, 0.4073, 0.0, 0.0, 0.05002, 0.391, 0.0, 0.0, 0.05002, -0.4392, 0.0, 0.0, 0.04787, -0.4583, 0.0, 0.0, 0.04153, -0.4764, 0.0, 0.0, 0.03131, -0.4927, 0.0, 0.0, 0.01772, -0.5063, 0.0, 0.0, 0.001457, -0.5165, 0.0, 0.0, -0.01668, -0.5228, 0.0, 0.0, -0.03577, -0.525, 0.0, 0.0, -0.15, -0.525, 0.0, 0.0])
_sp.order_v = 0
_sp.resolution_v = 0
_sp.use_endpoint_u = True
_sp.use_smooth = False
cu_cube_001.materials.append(mat_darkgray)
cu_cube_001.bevel_depth = 0.05
cu_cube_001.fill_mode = 'FULL'
cu_cube_002 = bpy.data.curves.new('Cube.002', 'CURVE')
cu_cube_002.dimensions = '3D'
_sp = cu_cube_002.splines.new('POLY'); _sp.points.add(18)
_sp.points.foreach_set('co', [-0.15, 0.475, 0.0, 0.0, -0.03402, 0.475, 0.0, 0.0, -0.01763, 0.4734, 0.0, 0.0, -0.00186, 0.4686, 0.0, 0.0, 0.01267, 0.4608, 0.0, 0.0, 0.02541, 0.4504, 0.0, 0.0, 0.03586, 0.4376, 0.0, 0.0, 0.04363, 0.4231, 0.0, 0.0, 0.04841, 0.4073, 0.0, 0.0, 0.05002, 0.391, 0.0, 0.0, 0.05002, -0.4392, 0.0, 0.0, 0.04787, -0.4583, 0.0, 0.0, 0.04153, -0.4764, 0.0, 0.0, 0.03131, -0.4927, 0.0, 0.0, 0.01772, -0.5063, 0.0, 0.0, 0.001457, -0.5165, 0.0, 0.0, -0.01668, -0.5228, 0.0, 0.0, -0.03577, -0.525, 0.0, 0.0, -0.15, -0.525, 0.0, 0.0])
_sp.order_v = 0
_sp.resolution_v = 0
_sp.use_endpoint_u = True
_sp.use_smooth = False
cu_cube_002.materials.append(mat_darkgray)
cu_cube_002.bevel_depth = 0.05
cu_cube_002.fill_mode = 'FULL'
cu_cube_003 = bpy.data.curves.new('Cube.003', 'CURVE')
cu_cube_003.dimensions = '3D'
_sp = cu_cube_003.splines.new('POLY'); _sp.points.add(18)
_sp.points.foreach_set('co', [-0.15, 0.475, 0.0, 0.0, -0.03402, 0.475, 0.0, 0.0, -0.01763, 0.4734, 0.0, 0.0, -0.00186, 0.4686, 0.0, 0.0, 0.01267, 0.4608, 0.0, 0.0, 0.02541, 0.4504, 0.0, 0.0, 0.03586, 0.4376, 0.0, 0.0, 0.04363, 0.4231, 0.0, 0.0, 0.04841, 0.4073, 0.0, 0.0, 0.05002, 0.391, 0.0, 0.0, 0.05002, -0.4392, 0.0, 0.0, 0.04787, -0.4583, 0.0, 0.0, 0.04153, -0.4764, 0.0, 0.0, 0.03131, -0.4927, 0.0, 0.0, 0.01772, -0.5063, 0.0, 0.0, 0.001457, -0.5165, 0.0, 0.0, -0.01668, -0.5228, 0.0, 0.0, -0.03577, -0.525, 0.0, 0.0, -0.15, -0.525, 0.0, 0.0])
_sp.order_v = 0
_sp.resolution_v = 0
_sp.use_endpoint_u = True
_sp.use_smooth = False
cu_cube_003.materials.append(mat_darkgray)
cu_cube_003.bevel_depth = 0.05
cu_cube_003.fill_mode = 'FULL'
cu_cube_004 = bpy.data.curves.new('Cube.004', 'CURVE')
cu_cube_004.dimensions = '3D'
_sp = cu_cube_004.splines.new('POLY'); _sp.points.add(18)
_sp.points.foreach_set('co', [-0.15, 0.475, 0.0, 0.0, -0.03402, 0.475, 0.0, 0.0, -0.01763, 0.4734, 0.0, 0.0, -0.00186, 0.4686, 0.0, 0.0, 0.01267, 0.4608, 0.0, 0.0, 0.02541, 0.4504, 0.0, 0.0, 0.03586, 0.4376, 0.0, 0.0, 0.04363, 0.4231, 0.0, 0.0, 0.04841, 0.4073, 0.0, 0.0, 0.05002, 0.391, 0.0, 0.0, 0.05002, -0.4392, 0.0, 0.0, 0.04787, -0.4583, 0.0, 0.0, 0.04153, -0.4764, 0.0, 0.0, 0.03131, -0.4927, 0.0, 0.0, 0.01772, -0.5063, 0.0, 0.0, 0.001457, -0.5165, 0.0, 0.0, -0.01668, -0.5228, 0.0, 0.0, -0.03577, -0.525, 0.0, 0.0, -0.15, -0.525, 0.0, 0.0])
_sp.order_v = 0
_sp.resolution_v = 0
_sp.use_endpoint_u = True
_sp.use_smooth = False
cu_cube_004.materials.append(mat_darkgray)
cu_cube_004.bevel_depth = 0.05
cu_cube_004.fill_mode = 'FULL'

# ---- objects
ob_cube = bpy.data.objects.new('Cube', me_cube_003)
ob_cube_001 = bpy.data.objects.new('Cube.001', cu_cube_001)
ob_cube_002 = bpy.data.objects.new('Cube.002', cu_cube_002)
ob_cube_003 = bpy.data.objects.new('Cube.003', cu_cube_003)
ob_cube_004 = bpy.data.objects.new('Cube.004', cu_cube_004)

# ---- transforms, parenting, visibility, modifiers, constraints
ob_cube.location = (0.0, 0.0, 0.0)
ob_cube.scale = (5.0, 7.5, 5.0)
ob_cube_001.location = (5.15, -5.7, 2.493)
ob_cube_002.location = (5.15, -1.8, 2.493)
ob_cube_003.location = (5.15, 1.8, 2.493)
ob_cube_004.location = (5.15, 5.7, 2.493)

# ---- collection membership
col_collection.objects.link(ob_cube)
col_collection.objects.link(ob_cube_001)
col_collection.objects.link(ob_cube_002)
col_collection.objects.link(ob_cube_003)
col_collection.objects.link(ob_cube_004)

# ---- scene / render settings (as saved in the file)
scene.frame_start = 1; scene.frame_end = 250; scene.frame_set(1)
scene.render.engine = 'BLENDER_EEVEE_NEXT'
scene.cycles.sampling_pattern = 'TABULATED_SOBOL'
scene.eevee.ray_tracing_options.trace_max_roughness = 0.0
bpy.context.view_layer.update()

# ---- added for rendering (the .blend has no active camera and no usable light): camera, sun
cam_auto = bpy.data.cameras.new('AutoCamera')
cam_auto.lens = 50.0
cam_auto.sensor_width = 36.0
cam_auto.clip_end = 1000.0
ob_auto_camera = bpy.data.objects.new('AutoCamera', cam_auto)
scene.collection.objects.link(ob_auto_camera)
ob_auto_camera.location = (25.9462, -30.4151, 25.2768)
ob_auto_camera.rotation_euler = (1.09748, -7.21219e-08, 0.694738)
scene.camera = ob_auto_camera
light_auto_sun = bpy.data.lights.new('AutoSun', 'SUN')
light_auto_sun.energy = 3.0
light_auto_sun.angle = 0.0523599
ob_auto_sun = bpy.data.objects.new('AutoSun', light_auto_sun)
scene.collection.objects.link(ob_auto_sun)
ob_auto_sun.rotation_euler = (0.872665, 0.174533, 0.523599)
bpy.context.view_layer.update()
